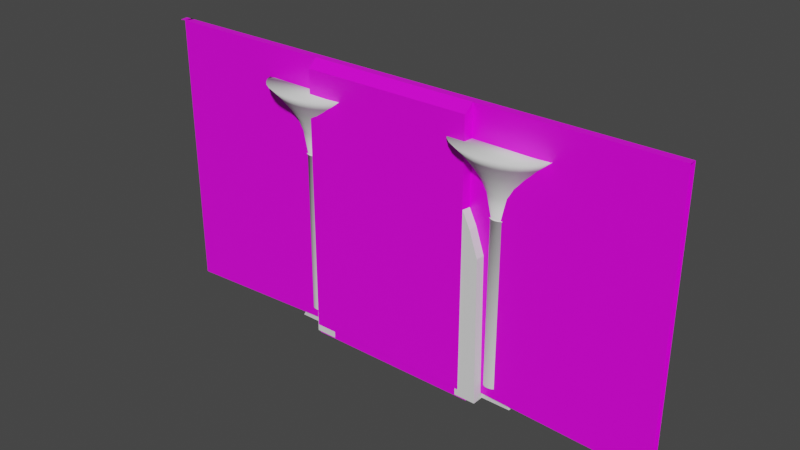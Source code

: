 # Source: wallPillar.blend  (saved by Blender 2.90.8; exported with 4.5.12 LTS)
import bpy
from mathutils import Matrix  # noqa: F401  (used for matrix-valued properties, if any)

bpy.ops.wm.read_factory_settings(use_empty=True)
scene = bpy.context.scene
scene.name = 'Scene'

# ---- collections
col_collection = bpy.data.collections.new('Collection'); scene.collection.children.link(col_collection)

# ---- images (referenced by path relative to the original .blend; pixels are not part of the script)
import os
ASSET_DIR = os.environ.get("B2B_ASSET_DIR", "")  # directory of the original .blend (textures are referenced by path, not embedded)
HERE = os.path.dirname(os.path.abspath(__file__))  # packed textures are extracted next to this script under _unpacked/

def load_image(name, relpath, width, height, colorspace="sRGB"):
    """Load a texture the original file referenced (path relative to the .blend, or extracted next to this script)."""
    p = next((c for c in (os.path.join(HERE, relpath), os.path.join(ASSET_DIR, relpath)) if relpath and os.path.exists(c)), "")
    if p:
        img = bpy.data.images.load(p, check_existing=True)
        img.name = name
    else:  # same state as the original file: an image datablock whose file is absent (Cycles renders it pink)
        img = bpy.data.images.new(name, width, height)
        img.source = "FILE"
        img.filepath = "//" + (relpath or name)
    img.colorspace_settings.name = colorspace
    return img
img_basecolor_001 = load_image('baseColor.001', '', 2048, 2048, 'sRGB')
img_425_jpg_001 = load_image('425.jpg.001', '425.jpg', 1024, 1024, 'sRGB')
img_medieval_blocks_03_diff_2k_jpg_001 = load_image('medieval_blocks_03_diff_2k.jpg.001', 'medieval_blocks_03_diff_2k.jpg', 1024, 1024, 'sRGB')

# ---- materials (node trees are filled in below, after node groups)
mat_material_002 = bpy.data.materials.new('Material.002')
mat_material_002.alpha_threshold = 0.0
mat_material_002.use_transparent_shadow = False
mat_material_002.line_color = (0.0, 0.0, 0.0, 1.0)

# ---- material node trees
mat_material_002.use_nodes = True; mat_material_002.node_tree.nodes.clear()
_N = mat_material_002.node_tree.nodes; _L = mat_material_002.node_tree.links
n0 = _N.new('ShaderNodeOutputMaterial'); n0.name = 'Material Output'; n0.location = (300, 300)
n1 = _N.new('ShaderNodeTexImage'); n1.name = 'Image Texture'; n1.location = (-364, 139)
n1.image = img_basecolor_001
n2 = _N.new('ShaderNodeTexImage'); n2.name = 'Image Texture.001'; n2.location = (-632, 249)
n2.image = img_425_jpg_001
n3 = _N.new('ShaderNodeBsdfPrincipled'); n3.name = 'Principled BSDF'; n3.location = (10, 300)
n3.distribution = 'GGX'
n3.subsurface_method = 'BURLEY'
n3.inputs[2].default_value = 0.4
n3.inputs[3].default_value = 1.45
n3.inputs[27].default_value = (0.0, 0.0, 0.0, 1.0)
n3.inputs[28].default_value = 1.0
n4 = _N.new('ShaderNodeTexImage'); n4.name = 'Image Texture.002'; n4.location = (-557, -165)
n4.image = img_medieval_blocks_03_diff_2k_jpg_001
_L.new(n3.outputs[0], n0.inputs[0])
_L.new(n4.outputs[0], n3.inputs[0])
n0.is_active_output = True

# ---- world
world_world = bpy.data.worlds.new('World'); scene.world = world_world
world_world.use_nodes = True; world_world.node_tree.nodes.clear()
_N = world_world.node_tree.nodes; _L = world_world.node_tree.links
n0 = _N.new('ShaderNodeOutputWorld'); n0.name = 'World Output'; n0.location = (300, 300)
n1 = _N.new('ShaderNodeBackground'); n1.name = 'Background'; n1.location = (10, 300)
n1.inputs[0].default_value = (0.05088, 0.05088, 0.05088, 1.0)
_L.new(n1.outputs[0], n0.inputs[0])
n0.is_active_output = True
world_world.color = (0.05088, 0.05088, 0.05088)
world_world.use_sun_shadow = False
world_world.sun_shadow_jitter_overblur = 0.0

# ---- meshes
me_circle_001 = bpy.data.meshes.new('Circle.001')
me_circle_001.from_pydata([(0.0, 1.0, 0.0), (-0.1951, 0.9808, 0.0), (-0.3827, 0.9239, 0.0), (-0.5556, 0.8315, 0.0), (-0.7071, 0.7071, 0.0), (-0.8315, 0.5556, 0.0), (-0.9239, 0.3827, 0.0), (-0.9808, 0.1951, 0.0), (-1.0, 7.55e-08, 0.0), (-0.9808, -0.1951, 0.0), (-0.9239, -0.3827, 0.0), (-0.8315, -0.5556, 0.0), (-0.7071, -0.7071, 0.0), (-0.5556, -0.8315, 0.0), (-0.3827, -0.9239, 0.0), (-0.1951, -0.9808, 0.0), (3.258e-07, -1.0, 0.0), (0.1951, -0.9808, 0.0), (0.3827, -0.9239, 0.0), (0.5556, -0.8315, 0.0), (0.7071, -0.7071, 0.0), (0.8315, -0.5556, 0.0), (0.9239, -0.3827, 0.0), (0.9808, -0.1951, 0.0), (1.0, 9.656e-07, 0.0), (0.9808, 0.1951, 0.0), (0.9239, 0.3827, 0.0), (0.8315, 0.5556, 0.0), (0.7071, 0.7071, 0.0), (0.5556, 0.8315, 0.0), (0.3827, 0.9239, 0.0), (0.1951, 0.9808, 0.0), (0.0, 1.0, 16.9), (-0.1951, 0.9808, 16.9), (-0.3827, 0.9239, 16.9), (-0.5556, 0.8315, 16.9), (-0.7071, 0.7071, 16.9), (-0.8315, 0.5556, 16.9), (-0.9239, 0.3827, 16.9), (-0.9808, 0.1951, 16.9), (-1.0, 7.55e-08, 16.9), (-0.9808, -0.1951, 16.9), (-0.9239, -0.3827, 16.9), (-0.8315, -0.5556, 16.9), (-0.7071, -0.7071, 16.9), (-0.5556, -0.8315, 16.9), (-0.3827, -0.9239, 16.9), (-0.1951, -0.9808, 16.9), (3.258e-07, -1.0, 16.9), (0.1951, -0.9808, 16.9), (0.3827, -0.9239, 16.9), (0.5556, -0.8315, 16.9), (0.7071, -0.7071, 16.9), (0.8315, -0.5556, 16.9), (0.9239, -0.3827, 16.9), (0.9808, -0.1951, 16.9), (1.0, 9.656e-07, 16.9), (0.9808, 0.1951, 16.9), (0.9239, 0.3827, 16.9), (0.8315, 0.5556, 16.9), (0.7071, 0.7071, 16.9), (0.5556, 0.8315, 16.9), (0.3827, 0.9239, 16.9), (0.1951, 0.9808, 16.9), (-5.99e-08, 1.056, 16.92), (-0.206, 1.036, 16.92), (-0.4041, 0.9757, 16.92), (-0.5867, 0.8781, 16.92), (-0.7468, 0.7468, 16.92), (-0.8781, 0.5867, 16.92), (-0.9757, 0.4041, 16.92), (-1.036, 0.206, 16.92), (-1.056, 7.973e-08, 16.92), (-1.036, -0.206, 16.92), (-0.9757, -0.4041, 16.92), (-0.8781, -0.5867, 16.92), (-0.7468, -0.7468, 16.92), (-0.5867, -0.8781, 16.92), (-0.4041, -0.9757, 16.92), (-0.206, -1.036, 16.92), (2.842e-07, -1.056, 16.92), (0.206, -1.036, 16.92), (0.4041, -0.9757, 16.92), (0.5867, -0.8781, 16.92), (0.7468, -0.7468, 16.92), (0.8781, -0.5867, 16.92), (0.9757, -0.4041, 16.92), (1.036, -0.206, 16.92), (1.056, 1.02e-06, 16.92), (1.036, 0.206, 16.92), (0.9757, 0.4041, 16.92), (0.8781, 0.5867, 16.92), (0.7468, 0.7468, 16.92), (0.5867, 0.8781, 16.92), (0.4041, 0.9757, 16.92), (0.206, 1.036, 16.92), (-3.955e-08, 1.056, 16.98), (-0.206, 1.036, 16.98), (-0.4041, 0.9757, 16.98), (-0.5867, 0.8781, 16.98), (-0.7468, 0.7468, 16.98), (-0.8781, 0.5867, 16.98), (-0.9757, 0.4041, 16.98), (-1.036, 0.206, 16.98), (-1.056, 7.973e-08, 16.98), (-1.036, -0.206, 16.98), (-0.9757, -0.4041, 16.98), (-0.8781, -0.5867, 16.98), (-0.7468, -0.7468, 16.98), (-0.5867, -0.8781, 16.98), (-0.4041, -0.9757, 16.98), (-0.206, -1.036, 16.98), (3.046e-07, -1.056, 16.98), (0.206, -1.036, 16.98), (0.4041, -0.9757, 16.98), (0.5867, -0.8781, 16.98), (0.7468, -0.7468, 16.98), (0.8781, -0.5867, 16.98), (0.9757, -0.4041, 16.98), (1.036, -0.206, 16.98), (1.056, 1.02e-06, 16.98), (1.036, 0.206, 16.98), (0.9757, 0.4041, 16.98), (0.8781, 0.5867, 16.98), (0.7468, 0.7468, 16.98), (0.5867, 0.8781, 16.98), (0.4041, 0.9757, 16.98), (0.206, 1.036, 16.98), (-0.2323, 0.8801, 16.94), (-0.001625, 0.97, 17.15), (-0.3453, 0.9016, 17.15), (-0.6054, 0.7137, 16.94), (-0.6366, 0.707, 17.15), (-0.8845, 0.4167, 16.94), (-0.8313, 0.4156, 17.15), (-1.026, 0.03611, 16.94), (-0.8996, 0.07196, 17.15), (-0.927, -0.1844, 16.98), (-0.8732, -0.3617, 16.98), (-0.7858, -0.5251, 16.98), (-0.6683, -0.6683, 16.98), (-0.5251, -0.7858, 16.98), (-0.3617, -0.8732, 16.98), (-0.1844, -0.927, 16.98), (3.728e-07, -0.9451, 16.98), (0.1844, -0.9269, 16.98), (0.3617, -0.8732, 16.98), (0.5251, -0.7858, 16.98), (0.6683, -0.6683, 16.98), (0.7858, -0.5251, 16.98), (0.8732, -0.3617, 16.98), (0.927, -0.1844, 16.98), (0.8964, 0.07196, 17.15), (1.02, 0.1004, 16.94), (0.828, 0.4156, 17.15), (0.8518, 0.4681, 16.94), (0.6334, 0.707, 17.15), (0.5561, 0.7455, 16.94), (0.342, 0.9016, 17.15), (0.1759, 0.8906, 16.94), (-1.134, 3.9, 23.87), (-0.001626, 3.68, 23.44), (-1.901, 3.405, 23.44), (-3.173, 3.274, 23.87), (-3.512, 2.623, 23.44), (-4.728, 2.128, 23.87), (-4.588, 1.453, 23.44), (-5.56, 0.6371, 23.87), (-4.966, 0.07196, 23.44), (-5.124, -0.7407, 23.61), (-4.827, -1.453, 23.61), (-4.344, -2.109, 23.61), (-3.694, -2.685, 23.61), (-2.902, -3.157, 23.61), (-1.999, -3.508, 23.61), (-1.019, -3.724, 23.61), (7.988e-07, -3.797, 23.61), (1.019, -3.724, 23.61), (1.999, -3.508, 23.61), (2.902, -3.157, 23.61), (3.694, -2.685, 23.61), (4.344, -2.109, 23.61), (4.827, -1.453, 23.61), (5.124, -0.7407, 23.61), (4.962, 0.07196, 23.44), (5.552, 0.7012, 23.87), (4.585, 1.453, 23.44), (4.693, 2.178, 23.87), (3.508, 2.623, 23.44), (3.122, 3.305, 23.87), (1.898, 3.405, 23.44), (1.077, 3.909, 23.87), (0.1532, 0.9849, 0.0), (0.1532, 0.9849, 16.9), (0.1618, 1.04, 16.92), (0.1618, 1.04, 16.98), (0.1984, 0.8897, 16.94), (0.9062, 3.921, 23.87), (0.52, 0.8505, 0.0), (0.52, 0.8505, 16.9), (0.5491, 0.8982, 16.92), (0.5491, 0.8982, 16.98), (0.5802, 0.7388, 16.94), (2.983, 3.358, 23.87), (0.8023, 0.5911, 0.0), (0.8023, 0.5911, 16.9), (0.8473, 0.6243, 16.92), (0.8473, 0.6243, 16.98), (0.8687, 0.458, 16.94), (4.577, 2.279, 23.87), (0.958, 0.2701, 0.0), (0.958, 0.2701, 16.9), (1.012, 0.2852, 16.92), (1.012, 0.2852, 16.98), (1.019, 0.116, 16.94), (5.448, 0.948, 23.87), (-0.2439, 0.966, 0.0), (-0.2439, 0.966, 16.9), (-0.2576, 1.02, 16.92), (-0.2576, 1.02, 16.98), (-0.2189, 0.8804, 16.94), (-1.345, 3.854, 23.87), (-0.6019, 0.7935, 0.0), (-0.6019, 0.7935, 16.9), (-0.6356, 0.838, 16.92), (-0.6356, 0.838, 16.98), (-0.5985, 0.7109, 16.94), (-3.379, 3.153, 23.87), (-0.8647, 0.4934, 0.0), (-0.8647, 0.4934, 16.9), (-0.9132, 0.5211, 16.92), (-0.9132, 0.5211, 16.98), (-0.8829, 0.4076, 16.94), (-4.878, 1.927, 23.87), (-0.9875, 0.1268, 0.0), (-0.9875, 0.1268, 16.9), (-1.043, 0.1339, 16.92), (-1.043, 0.1339, 16.98), (-1.025, 0.03099, 16.94), (-5.59, 0.4216, 23.87), (-0.2206, 0.9394, 17.15), (-0.1768, 0.9527, 17.15), (-0.5421, 0.7845, 17.15), (-0.5005, 0.8186, 17.15), (-0.7781, 0.5151, 17.15), (-0.7483, 0.5709, 17.15), (-0.8884, 0.1858, 17.15), (-0.8824, 0.2472, 17.15), (0.8587, 0.3145, 17.15), (0.8791, 0.2472, 17.15), (0.7189, 0.6028, 17.15), (0.7451, 0.5709, 17.15), (0.4653, 0.8357, 17.15), (0.4973, 0.8186, 17.15), (0.136, 0.9564, 17.15), (0.1736, 0.9527, 17.15), (-1.212, 3.557, 23.44), (-0.9701, 3.61, 23.44), (-2.989, 2.934, 23.44), (-2.759, 3.072, 23.44), (-4.294, 1.852, 23.44), (-4.129, 2.076, 23.44), (-4.904, 0.5294, 23.44), (-4.87, 0.7758, 23.44), (4.754, 1.046, 23.44), (4.867, 0.7758, 23.44), (3.981, 2.204, 23.44), (4.126, 2.076, 23.44), (2.58, 3.14, 23.44), (2.756, 3.072, 23.44), (0.7591, 3.625, 23.44), (0.9668, 3.61, 23.44), (2.744, 0.6356, 21.33), (2.584, 1.03, 21.33), (-2.097, -1.398, 21.37), (-1.649, -1.673, 21.37), (2.325, 1.394, 21.33), (-1.138, -1.878, 21.37), (-0.009077, 2.33, 21.33), (-0.5567, 2.289, 21.33), (1.976, 1.713, 21.33), (-0.5841, -2.004, 21.37), (-1.083, 2.17, 21.33), (1.55, 1.975, 21.33), (-0.007805, -2.047, 21.37), (-1.569, 1.975, 21.33), (1.065, 2.17, 21.33), (0.5685, -2.004, 21.37), (-1.994, 1.713, 21.33), (0.5385, 2.289, 21.33), (1.123, -1.878, 21.37), (-2.343, 1.394, 21.33), (1.633, -1.673, 21.37), (-2.602, 1.03, 21.33), (2.081, -1.398, 21.37), (-2.762, 0.6356, 21.33), (2.449, -1.062, 21.37), (-2.816, 0.225, 21.33), (2.722, -0.679, 21.37), (-2.905, -0.2635, 21.37), (2.89, -0.2635, 21.37), (-2.737, -0.679, 21.37), (2.798, 0.225, 21.33), (-2.464, -1.062, 21.37), (0.4211, 2.298, 21.33), (1.45, 2.015, 21.33), (2.243, 1.469, 21.33), (2.68, 0.7934, 21.33), (-0.6937, 2.258, 21.33), (-1.699, 1.895, 21.33), (-2.436, 1.264, 21.33), (-2.781, 0.4919, 21.33), (3.136, 0.5582, 21.5), (2.647, 1.42, 21.5), (-0.656, 2.42, 21.5), (1.755, 2.076, 21.5), (-1.81, 2.052, 21.5), (0.5962, 2.428, 21.5), (-2.689, 1.38, 21.5), (-3.157, 0.508, 21.5), (0.5137, 2.434, 21.5), (1.69, 2.102, 21.5), (2.591, 1.469, 21.5), (3.082, 0.6901, 21.5), (-0.7621, 2.396, 21.5), (-1.915, 1.989, 21.5), (-2.766, 1.274, 21.5), (-3.172, 0.3951, 21.5), (1.385, 0.6813, 19.23), (-0.8889, -0.8948, 19.19), (1.245, 0.8911, 19.23), (-0.6145, -1.013, 19.19), (-0.3026, 1.407, 19.23), (1.058, 1.075, 19.23), (-0.3169, -1.086, 19.19), (-0.5854, 1.338, 19.23), (0.8292, 1.226, 19.23), (-0.007295, -1.11, 19.19), (-0.8461, 1.226, 19.23), (0.5686, 1.338, 19.23), (0.3023, -1.086, 19.19), (-1.075, 1.075, 19.23), (0.2857, 1.407, 19.23), (0.6, -1.013, 19.19), (-1.262, 0.8911, 19.23), (0.8743, -0.8948, 19.19), (-1.401, 0.6813, 19.23), (1.115, -0.736, 19.19), (-1.487, 0.4537, 19.23), (1.312, -0.5425, 19.19), (-1.516, 0.217, 19.23), (1.459, -0.3218, 19.19), (-1.564, -0.08221, 19.19), (1.549, -0.0822, 19.19), (-1.473, -0.3218, 19.19), (1.499, 0.217, 19.23), (-1.327, -0.5425, 19.19), (1.419, 0.8641, 19.22), (-0.3646, 1.435, 19.22), (0.9368, 1.241, 19.22), (-0.986, 1.22, 19.22), (0.3107, 1.442, 19.22), (-1.457, 0.8285, 19.22), (-1.706, 0.3225, 19.22), (1.47, 0.4537, 19.23), (-1.129, -0.736, 19.19), (-0.008427, 1.43, 19.23), (0.2226, 1.412, 19.23), (0.7756, 1.249, 19.23), (1.201, 0.9342, 19.23), (1.436, 0.5447, 19.23), (-0.3762, 1.389, 19.23), (-0.9159, 1.18, 19.23), (-1.312, 0.8157, 19.23), (-1.497, 0.3709, 19.23), (1.687, 0.3672, 19.22), (0.2845, 1.444, 19.22), (0.9182, 1.25, 19.22), (1.402, 0.881, 19.22), (1.664, 0.4282, 19.22), (-0.4042, 1.425, 19.22), (-1.027, 1.192, 19.22), (-1.489, 0.7804, 19.22), (-1.712, 0.2733, 19.22), (1.973, 0.5507, 20.28), (-1.514, -0.9582, 20.28), (-0.01001, 1.801, 20.28), (0.2999, 1.778, 20.28), (1.042, 1.569, 20.28), (1.613, 1.166, 20.28), (1.927, 0.6672, 20.28), (-0.5032, 1.748, 20.28), (-1.227, 1.48, 20.28), (-1.759, 1.014, 20.28), (-2.007, 0.4446, 20.28), (2.258, 0.4746, 20.36), (0.3721, 1.857, 20.36), (1.22, 1.611, 20.36), (1.87, 1.142, 20.36), (2.222, 0.5652, 20.36), (-0.5486, 1.831, 20.36), (-1.381, 1.531, 20.36), (-1.996, 1.003, 20.36), (-2.291, 0.3543, 20.36), (1.858, 0.8421, 20.28), (-1.191, -1.162, 20.28), (1.672, 1.111, 20.28), (-0.8234, -1.313, 20.28), (-0.4045, 1.771, 20.28), (1.42, 1.346, 20.28), (-0.4241, -1.406, 20.28), (-0.7839, 1.683, 20.28), (1.114, 1.539, 20.28), (-0.00889, -1.437, 20.28), (-1.134, 1.539, 20.28), (0.7639, 1.683, 20.28), (0.4063, -1.406, 20.28), (-1.44, 1.346, 20.28), (0.3845, 1.771, 20.28), (0.8056, -1.313, 20.28), (-1.692, 1.111, 20.28), (1.174, -1.162, 20.28), (-1.878, 0.8421, 20.28), (1.496, -0.9582, 20.28), (-1.993, 0.5507, 20.28), (1.761, -0.7104, 20.28), (-2.032, 0.2475, 20.28), (1.957, -0.4277, 20.28), (-2.096, -0.121, 20.28), (2.079, -0.121, 20.28), (-1.975, -0.4277, 20.28), (2.012, 0.2475, 20.28), (-1.779, -0.7104, 20.28), (1.904, 1.111, 20.36), (-0.48, 1.846, 20.36), (1.26, 1.595, 20.36), (-1.312, 1.574, 20.36), (0.4234, 1.854, 20.36), (-1.945, 1.076, 20.36), (-2.281, 0.4305, 20.36), (3.723, 0.7115, 22.4), (-2.834, -1.979, 22.5), (-0.00623, 2.963, 22.4), (0.5765, 2.921, 22.4), (1.971, 2.545, 22.4), (3.044, 1.819, 22.4), (3.637, 0.9213, 22.4), (-0.9336, 2.868, 22.4), (-2.295, 2.385, 22.4), (-3.294, 1.546, 22.4), (-3.761, 0.5205, 22.4), (4.25, 0.6359, 22.69), (0.6941, 3.131, 22.69), (2.286, 2.693, 22.69), (3.507, 1.854, 22.69), (4.173, 0.8209, 22.69), (-1.032, 3.08, 22.69), (-2.591, 2.537, 22.69), (-3.741, 1.587, 22.69), (-4.288, 0.4191, 22.69), (3.507, 1.236, 22.4), (-2.228, -2.345, 22.5), (3.155, 1.72, 22.4), (-1.536, -2.618, 22.5), (-0.748, 2.909, 22.4), (2.682, 2.144, 22.4), (-0.7855, -2.785, 22.5), (-1.461, 2.75, 22.4), (2.106, 2.492, 22.4), (-0.0048, -2.842, 22.5), (-2.119, 2.492, 22.4), (1.449, 2.75, 22.4), (0.7759, -2.785, 22.5), (-2.695, 2.144, 22.4), (0.7356, 2.909, 22.4), (1.527, -2.618, 22.5), (-3.168, 1.72, 22.4), (2.218, -2.345, 22.5), (-3.519, 1.236, 22.4), (2.825, -1.979, 22.5), (-3.736, 0.7115, 22.4), (3.323, -1.533, 22.5), (-3.809, 0.1658, 22.4), (3.692, -1.024, 22.5), (-3.93, -0.4719, 22.5), (3.92, -0.4719, 22.5), (-3.702, -1.024, 22.5), (3.796, 0.1658, 22.4), (-3.332, -1.533, 22.5), (3.59, 1.781, 22.69), (-0.8769, 3.114, 22.69), (2.386, 2.654, 22.69), (-2.44, 2.627, 22.69), (0.8175, 3.123, 22.69), (-3.631, 1.737, 22.69), (-4.267, 0.5795, 22.69)], [], [(9, 41, 40, 8), (23, 55, 54, 22), (10, 42, 41, 9), (24, 56, 55, 23), (11, 43, 42, 10), (25, 57, 56, 24), (12, 44, 43, 11), (210, 211, 57, 25), (13, 45, 44, 12), (27, 59, 58, 26), (14, 46, 45, 13), (1, 33, 32, 0), (204, 205, 59, 27), (15, 47, 46, 14), (216, 217, 33, 1), (29, 61, 60, 28), (16, 48, 47, 15), (3, 35, 34, 2), (198, 199, 61, 29), (17, 49, 48, 16), (222, 223, 35, 3), (31, 63, 62, 30), (18, 50, 49, 17), (5, 37, 36, 4), (192, 193, 63, 31), (19, 51, 50, 18), (228, 229, 37, 5), (20, 52, 51, 19), (7, 39, 38, 6), (21, 53, 52, 20), (234, 235, 39, 7), (22, 54, 53, 21), (49, 81, 80, 48), (84, 116, 115, 83), (223, 224, 67, 35), (63, 95, 94, 62), (50, 82, 81, 49), (37, 69, 68, 36), (193, 194, 95, 63), (51, 83, 82, 50), (229, 230, 69, 37), (52, 84, 83, 51), (39, 71, 70, 38), (53, 85, 84, 52), (235, 236, 71, 39), (54, 86, 85, 53), (41, 73, 72, 40), (55, 87, 86, 54), (42, 74, 73, 41), (56, 88, 87, 55), (43, 75, 74, 42), (57, 89, 88, 56), (44, 76, 75, 43), (211, 212, 89, 57), (45, 77, 76, 44), (59, 91, 90, 58), (46, 78, 77, 45), (33, 65, 64, 32), (205, 206, 91, 59), (47, 79, 78, 46), (217, 218, 65, 33), (61, 93, 92, 60), (48, 80, 79, 47), (35, 67, 66, 34), (199, 200, 93, 61), (119, 151, 150, 118), (71, 103, 102, 70), (85, 117, 116, 84), (236, 237, 103, 71), (86, 118, 117, 85), (73, 105, 104, 72), (87, 119, 118, 86), (74, 106, 105, 73), (88, 120, 119, 87), (75, 107, 106, 74), (89, 121, 120, 88), (76, 108, 107, 75), (212, 213, 121, 89), (77, 109, 108, 76), (91, 123, 122, 90), (78, 110, 109, 77), (65, 97, 96, 64), (206, 207, 123, 91), (79, 111, 110, 78), (218, 219, 97, 65), (93, 125, 124, 92), (80, 112, 111, 79), (67, 99, 98, 66), (200, 201, 125, 93), (81, 113, 112, 80), (224, 225, 99, 67), (95, 127, 126, 94), (82, 114, 113, 81), (69, 101, 100, 68), (194, 195, 127, 95), (83, 115, 114, 82), (230, 231, 101, 69), (455, 215, 185, 451), (106, 138, 137, 105), (120, 152, 151, 119), (107, 139, 138, 106), (121, 249, 152, 120), (108, 140, 139, 107), (213, 248, 249, 121), (109, 141, 140, 108), (123, 251, 154, 122), (110, 142, 141, 109), (97, 241, 129, 96), (207, 250, 251, 123), (111, 143, 142, 110), (219, 240, 241, 97), (125, 253, 156, 124), (112, 144, 143, 111), (99, 243, 130, 98), (201, 252, 253, 125), (113, 145, 144, 112), (225, 242, 243, 99), (127, 255, 158, 126), (114, 146, 145, 113), (101, 245, 132, 100), (195, 254, 255, 127), (115, 147, 146, 114), (231, 244, 245, 101), (116, 148, 147, 115), (103, 247, 134, 102), (117, 149, 148, 116), (237, 246, 247, 103), (118, 150, 149, 117), (105, 137, 136, 104), (257, 256, 162, 259, 258, 164, 261, 260, 166, 263, 262, 168, 169, 170, 171, 172, 173, 174, 175, 176, 177, 178, 179, 180, 181, 182, 183, 184, 265, 264, 186, 267, 266, 188, 269, 268, 190, 271, 270, 161), (461, 173, 172, 441), (462, 267, 186, 460), (463, 174, 173, 461), (464, 257, 161, 442), (454, 209, 187, 489), (466, 175, 174, 463), (456, 221, 160, 490), (468, 269, 188, 465), (469, 176, 175, 466), (470, 259, 162, 467), (453, 203, 189, 491), (472, 177, 176, 469), (457, 227, 163, 492), (474, 271, 190, 471), (475, 178, 177, 472), (476, 261, 164, 473), (452, 197, 191, 493), (477, 179, 178, 475), (458, 233, 165, 494), (479, 180, 179, 477), (480, 263, 166, 478), (481, 181, 180, 479), (459, 239, 167, 495), (483, 182, 181, 481), (484, 169, 168, 482), (485, 183, 182, 483), (486, 170, 169, 484), (487, 184, 183, 485), (488, 171, 170, 486), (440, 265, 184, 487), (441, 172, 171, 488), (442, 161, 270, 443), (96, 129, 254, 195), (64, 96, 195, 194), (32, 64, 194, 193), (0, 32, 193, 192), (471, 190, 268, 444), (126, 158, 252, 201), (94, 126, 201, 200), (62, 94, 200, 199), (30, 62, 199, 198), (465, 188, 266, 445), (124, 156, 250, 207), (92, 124, 207, 206), (60, 92, 206, 205), (28, 60, 205, 204), (122, 154, 248, 213), (460, 186, 264, 446), (90, 122, 213, 212), (58, 90, 212, 211), (26, 58, 211, 210), (467, 162, 256, 447), (98, 130, 240, 219), (66, 98, 219, 218), (34, 66, 218, 217), (2, 34, 217, 216), (473, 164, 258, 448), (100, 132, 242, 225), (68, 100, 225, 224), (36, 68, 224, 223), (4, 36, 223, 222), (478, 166, 260, 449), (102, 134, 244, 231), (70, 102, 231, 230), (38, 70, 230, 229), (6, 38, 229, 228), (482, 168, 262, 450), (104, 136, 246, 237), (72, 104, 237, 236), (40, 72, 236, 235), (8, 40, 235, 234), (128, 241, 240, 220), (131, 243, 242, 226), (133, 245, 244, 232), (135, 247, 246, 238), (153, 249, 248, 214), (155, 251, 250, 208), (157, 253, 252, 202), (159, 255, 254, 196), (221, 256, 257, 160), (227, 258, 259, 163), (233, 260, 261, 165), (239, 262, 263, 167), (215, 264, 265, 185), (209, 266, 267, 187), (203, 268, 269, 189), (197, 270, 271, 191), (375, 364, 249, 153), (357, 330, 251, 155), (358, 332, 241, 128), (359, 336, 253, 157), (360, 338, 243, 131), (361, 342, 255, 159), (362, 344, 245, 133), (363, 348, 247, 135), (452, 443, 270, 197), (453, 444, 268, 203), (454, 445, 266, 209), (455, 446, 264, 215), (456, 447, 256, 221), (457, 448, 258, 227), (458, 449, 260, 233), (459, 450, 262, 239), (403, 394, 311, 327), (402, 393, 310, 326), (401, 392, 309, 325), (400, 391, 308, 324), (399, 390, 307, 323), (398, 389, 306, 322), (397, 388, 305, 321), (396, 387, 304, 320), (495, 480, 295, 319), (494, 476, 291, 318), (493, 474, 289, 317), (492, 470, 285, 316), (491, 468, 283, 315), (490, 464, 279, 314), (489, 462, 276, 313), (451, 440, 272, 312), (426, 297, 311, 394), (422, 293, 310, 393), (417, 288, 309, 392), (411, 282, 308, 391), (404, 273, 307, 390), (409, 280, 306, 389), (415, 286, 305, 388), (386, 278, 304, 387), (385, 274, 303, 432), (384, 272, 302, 431), (432, 303, 301, 430), (431, 302, 300, 429), (430, 301, 299, 428), (429, 300, 298, 427), (428, 299, 297, 426), (427, 298, 296, 425), (403, 327, 319, 439), (425, 296, 294, 423), (424, 295, 293, 422), (423, 294, 292, 421), (402, 326, 318, 438), (421, 292, 290, 419), (396, 320, 317, 437), (420, 291, 288, 417), (419, 290, 287, 416), (418, 289, 286, 415), (401, 325, 316, 436), (416, 287, 284, 413), (397, 321, 315, 435), (414, 285, 282, 411), (413, 284, 281, 410), (412, 283, 280, 409), (400, 324, 314, 434), (410, 281, 277, 407), (398, 322, 313, 433), (408, 279, 278, 386), (407, 277, 275, 405), (406, 276, 273, 404), (405, 275, 274, 385), (399, 323, 312, 395), (214, 379, 375, 153), (141, 329, 365, 140), (251, 330, 328, 154), (142, 331, 329, 141), (241, 332, 366, 129), (208, 378, 357, 155), (143, 334, 331, 142), (220, 380, 358, 128), (253, 336, 333, 156), (144, 337, 334, 143), (243, 338, 335, 130), (202, 377, 359, 157), (145, 340, 337, 144), (226, 381, 360, 131), (255, 342, 339, 158), (146, 343, 340, 145), (245, 344, 341, 132), (196, 376, 361, 159), (147, 345, 343, 146), (232, 382, 362, 133), (148, 347, 345, 147), (247, 348, 346, 134), (149, 349, 347, 148), (238, 383, 363, 135), (150, 351, 349, 149), (137, 352, 350, 136), (151, 353, 351, 150), (138, 354, 352, 137), (152, 355, 353, 151), (139, 356, 354, 138), (249, 364, 355, 152), (140, 365, 356, 139), (129, 366, 367, 254), (158, 339, 368, 252), (156, 333, 369, 250), (154, 328, 370, 248), (130, 335, 371, 240), (132, 341, 372, 242), (134, 346, 373, 244), (136, 350, 374, 246), (196, 254, 367, 376), (202, 252, 368, 377), (208, 250, 369, 378), (214, 248, 370, 379), (220, 240, 371, 380), (226, 242, 372, 381), (232, 244, 373, 382), (238, 246, 374, 383), (439, 424, 348, 363), (438, 420, 344, 362), (437, 418, 342, 361), (436, 414, 338, 360), (435, 412, 336, 359), (434, 408, 332, 358), (433, 406, 330, 357), (395, 384, 364, 375), (312, 272, 384, 395), (313, 276, 406, 433), (314, 279, 408, 434), (315, 283, 412, 435), (316, 285, 414, 436), (317, 289, 418, 437), (318, 291, 420, 438), (319, 295, 424, 439), (379, 399, 395, 375), (329, 405, 385, 365), (330, 406, 404, 328), (331, 407, 405, 329), (332, 408, 386, 366), (378, 398, 433, 357), (334, 410, 407, 331), (380, 400, 434, 358), (336, 412, 409, 333), (337, 413, 410, 334), (338, 414, 411, 335), (377, 397, 435, 359), (340, 416, 413, 337), (381, 401, 436, 360), (342, 418, 415, 339), (343, 419, 416, 340), (344, 420, 417, 341), (376, 396, 437, 361), (345, 421, 419, 343), (382, 402, 438, 362), (347, 423, 421, 345), (348, 424, 422, 346), (349, 425, 423, 347), (383, 403, 439, 363), (351, 427, 425, 349), (352, 428, 426, 350), (353, 429, 427, 351), (354, 430, 428, 352), (355, 431, 429, 353), (356, 432, 430, 354), (364, 384, 431, 355), (365, 385, 432, 356), (366, 386, 387, 367), (339, 415, 388, 368), (333, 409, 389, 369), (328, 404, 390, 370), (335, 411, 391, 371), (341, 417, 392, 372), (346, 422, 393, 373), (350, 426, 394, 374), (376, 367, 387, 396), (377, 368, 388, 397), (378, 369, 389, 398), (379, 370, 390, 399), (380, 371, 391, 400), (381, 372, 392, 401), (382, 373, 393, 402), (383, 374, 394, 403), (185, 265, 440, 451), (187, 267, 462, 489), (160, 257, 464, 490), (189, 269, 468, 491), (163, 259, 470, 492), (191, 271, 474, 493), (165, 261, 476, 494), (167, 263, 480, 495), (327, 311, 450, 459), (326, 310, 449, 458), (325, 309, 448, 457), (324, 308, 447, 456), (323, 307, 446, 455), (322, 306, 445, 454), (321, 305, 444, 453), (320, 304, 443, 452), (297, 482, 450, 311), (293, 478, 449, 310), (288, 473, 448, 309), (282, 467, 447, 308), (273, 460, 446, 307), (280, 465, 445, 306), (286, 471, 444, 305), (278, 442, 443, 304), (274, 441, 488, 303), (272, 440, 487, 302), (303, 488, 486, 301), (302, 487, 485, 300), (301, 486, 484, 299), (300, 485, 483, 298), (299, 484, 482, 297), (298, 483, 481, 296), (327, 459, 495, 319), (296, 481, 479, 294), (295, 480, 478, 293), (294, 479, 477, 292), (326, 458, 494, 318), (292, 477, 475, 290), (320, 452, 493, 317), (291, 476, 473, 288), (290, 475, 472, 287), (289, 474, 471, 286), (325, 457, 492, 316), (287, 472, 469, 284), (321, 453, 491, 315), (285, 470, 467, 282), (284, 469, 466, 281), (283, 468, 465, 280), (324, 456, 490, 314), (281, 466, 463, 277), (322, 454, 489, 313), (279, 464, 442, 278), (277, 463, 461, 275), (276, 462, 460, 273), (275, 461, 441, 274), (323, 455, 451, 312)])
me_circle_001.polygons.foreach_set('use_smooth', [True] * 457)
_k = {(185, 451): 1.0, (155, 357): 1.0, (128, 358): 1.0, (157, 359): 1.0, (131, 360): 1.0, (159, 361): 1.0, (133, 362): 1.0, (135, 363): 1.0, (197, 452): 1.0, (203, 453): 1.0, (209, 454): 1.0, (215, 455): 1.0, (221, 456): 1.0, (227, 457): 1.0, (233, 458): 1.0, (239, 459): 1.0, (312, 395): 1.0, (313, 489): 1.0, (314, 490): 1.0, (315, 491): 1.0, (316, 492): 1.0, (317, 493): 1.0, (318, 494): 1.0, (319, 495): 1.0, (320, 396): 1.0, (321, 397): 1.0, (322, 398): 1.0, (323, 399): 1.0, (324, 400): 1.0, (325, 401): 1.0, (326, 402): 1.0, (327, 403): 1.0, (357, 433): 1.0, (358, 434): 1.0, (359, 435): 1.0, (360, 436): 1.0, (361, 437): 1.0, (362, 438): 1.0, (363, 439): 1.0, (153, 375): 1.0, (196, 376): 1.0, (202, 377): 1.0, (208, 378): 1.0, (214, 379): 1.0, (220, 380): 1.0, (226, 381): 1.0, (232, 382): 1.0, (238, 383): 1.0, (375, 395): 1.0, (376, 396): 1.0, (377, 397): 1.0, (378, 398): 1.0, (379, 399): 1.0, (380, 400): 1.0, (381, 401): 1.0, (382, 402): 1.0, (383, 403): 1.0, (313, 433): 1.0, (314, 434): 1.0, (315, 435): 1.0, (316, 436): 1.0, (317, 437): 1.0, (318, 438): 1.0, (319, 439): 1.0, (312, 451): 1.0, (320, 452): 1.0, (321, 453): 1.0, (322, 454): 1.0, (323, 455): 1.0, (324, 456): 1.0, (325, 457): 1.0, (326, 458): 1.0, (327, 459): 1.0, (187, 489): 1.0, (160, 490): 1.0, (189, 491): 1.0, (163, 492): 1.0, (191, 493): 1.0, (165, 494): 1.0, (167, 495): 1.0}
me_circle_001.attributes.new('crease_edge', 'FLOAT', 'EDGE').data.foreach_set('value', [_k.get((min(e.vertices), max(e.vertices)), 0.0) for e in me_circle_001.edges])
_uv = me_circle_001.uv_layers.new(name='UVMap')
_uv.uv.foreach_set('vector', [-1.291, 0.3648, 2.784, 0.509, 2.781, 0.5384, -1.294, 0.3857, -1.295, 1.092, 2.78, 0.943, 2.783, 0.9707, -1.292, 1.113, -1.288, 0.3445, 2.786, 0.477, 2.784, 0.509, -1.291, 0.3648, -1.298, 1.07, 2.777, 0.9168, 2.78, 0.943, -1.295, 1.092, -1.286, 0.3248, 2.789, 0.4416, 2.786, 0.477, -1.288, 0.3445, -1.3, 1.047, 2.774, 0.8918, 2.777, 0.9168, -1.298, 1.07, -1.284, 0.3053, 2.791, 0.402, 2.789, 0.4416, -1.286, 0.3248, -1.302, 1.038, 2.773, 0.8819, 2.774, 0.8918, -1.3, 1.047, -1.282, 0.2862, 2.793, 0.3577, 2.791, 0.402, -1.284, 0.3053, -1.306, 0.9938, 2.769, 0.8443, 2.771, 0.8677, -1.303, 1.022, -1.281, 0.2671, 2.794, 0.3087, 2.793, 0.3577, -1.282, 0.2862, -1.31, 0.6178, 2.765, 0.7095, 2.764, 0.7319, -1.311, 0.6961, -1.306, 0.9871, 2.769, 0.8388, 2.769, 0.8443, -1.306, 0.9938, -1.28, 0.2482, 2.794, 0.2565, 2.794, 0.3087, -1.281, 0.2671, -1.31, 0.6004, 2.765, 0.7037, 2.765, 0.7095, -1.31, 0.6178, -1.309, 0.9191, 2.765, 0.7988, 2.767, 0.8214, -1.308, 0.9607, -1.281, 0.2293, 2.794, 0.2041, 2.794, 0.2565, -1.28, 0.2482, -1.307, 0.5181, 2.768, 0.664, 2.766, 0.6869, -1.309, 0.5605, -1.309, 0.9096, 2.765, 0.7941, 2.765, 0.7988, -1.309, 0.9191, -1.281, 1.21, 2.793, 1.154, 2.794, 1.204, -1.281, 1.229, -1.306, 0.5065, 2.768, 0.6571, 2.768, 0.664, -1.307, 0.5181, -1.311, 0.7861, 2.764, 0.7541, 2.764, 0.7764, -1.31, 0.863, -1.282, 1.191, 2.792, 1.109, 2.793, 1.154, -1.281, 1.21, -1.302, 0.4561, 2.772, 0.6167, 2.77, 0.6407, -1.305, 0.4845, -1.311, 0.7674, 2.764, 0.7494, 2.764, 0.7541, -1.311, 0.7861, -1.284, 1.172, 2.79, 1.069, 2.792, 1.109, -1.282, 1.191, -1.301, 0.4462, 2.773, 0.6081, 2.772, 0.6167, -1.302, 0.4561, -1.286, 1.153, 2.788, 1.033, 2.79, 1.069, -1.284, 1.172, -1.297, 0.4076, 2.778, 0.5659, 2.775, 0.5919, -1.3, 0.4308, -1.289, 1.133, 2.786, 1.001, 2.788, 1.033, -1.286, 1.153, -1.296, 0.3994, 2.779, 0.5567, 2.778, 0.5659, -1.297, 0.4076, -1.292, 1.113, 2.783, 0.9707, 2.786, 1.001, -1.289, 1.133, 0.1001, 1.205, 0.1041, 1.205, 0.1048, 1.223, 0.1008, 1.223, 0.09876, 1.149, 0.1147, 1.149, 0.117, 1.167, 0.101, 1.168, 0.07495, 0.4884, 0.07754, 0.4988, 0.07685, 0.5114, 0.07429, 0.5004, 0.07061, 0.8328, 0.07297, 0.8211, 0.0735, 0.8894, 0.07111, 0.9022, 0.09892, 1.187, 0.1029, 1.186, 0.1041, 1.205, 0.1001, 1.205, 0.07896, 0.4392, 0.08179, 0.4466, 0.07913, 0.4757, 0.07645, 0.4667, 0.07063, 0.8137, 0.07299, 0.8032, 0.07297, 0.8211, 0.07061, 0.8328, 0.0972, 1.169, 0.101, 1.168, 0.1029, 1.186, 0.09892, 1.187, 0.07996, 0.4297, 0.08284, 0.4366, 0.08179, 0.4466, 0.07896, 0.4392, 0.09504, 1.151, 0.09876, 1.149, 0.101, 1.168, 0.0972, 1.169, 0.08467, 0.3931, 0.08781, 0.3981, 0.08472, 0.4212, 0.08174, 0.4151, 0.09252, 1.132, 0.0961, 1.13, 0.09876, 1.149, 0.09504, 1.151, 0.08571, 0.3853, 0.08891, 0.3901, 0.08781, 0.3981, 0.08467, 0.3931, 0.08974, 1.113, 0.09317, 1.11, 0.0961, 1.13, 0.09252, 1.132, 0.09054, 0.3524, 0.09401, 0.3559, 0.09095, 0.3765, 0.08764, 0.3723, 0.08681, 1.094, 0.09008, 1.091, 0.09317, 1.11, 0.08974, 1.113, 0.09326, 0.3332, 0.09688, 0.336, 0.09401, 0.3559, 0.09054, 0.3524, 0.08384, 1.074, 0.08694, 1.07, 0.09008, 1.091, 0.08681, 1.094, 0.09568, 0.3143, 0.09944, 0.3166, 0.09688, 0.336, 0.09326, 0.3332, 0.08094, 1.054, 0.08388, 1.049, 0.08694, 1.07, 0.08384, 1.074, 0.09773, 0.2958, 0.1016, 0.2976, 0.09944, 0.3166, 0.09568, 0.3143, 0.07986, 1.045, 0.08273, 1.04, 0.08388, 1.049, 0.08094, 1.054, 0.09931, 0.2775, 0.1033, 0.2788, 0.1016, 0.2976, 0.09773, 0.2958, 0.0758, 1.008, 0.07845, 1.0, 0.08101, 1.026, 0.07823, 1.032, 0.1004, 0.2593, 0.1044, 0.2601, 0.1033, 0.2788, 0.09931, 0.2775, 0.07135, 0.6173, 0.07375, 0.6288, 0.07305, 0.7254, 0.07069, 0.7258, 0.07532, 1.002, 0.07794, 0.9945, 0.07845, 1.0, 0.0758, 1.008, 0.1009, 0.2412, 0.1049, 0.2416, 0.1044, 0.2601, 0.1004, 0.2593, 0.07167, 0.5944, 0.07408, 0.6072, 0.07375, 0.6288, 0.07135, 0.6173, 0.07217, 0.9472, 0.07462, 0.9363, 0.07629, 0.9715, 0.07376, 0.9804, 0.1008, 1.223, 0.1048, 1.223, 0.1049, 1.242, 0.1009, 1.241, 0.07429, 0.5004, 0.07685, 0.5114, 0.07503, 0.5591, 0.07257, 0.5462, 0.07196, 0.9399, 0.07439, 0.9285, 0.07462, 0.9363, 0.07217, 0.9472, 0.106, 1.09, 0.1059, 1.097, 0.1086, 1.116, 0.1091, 1.11, 0.08781, 0.3981, 0.1037, 0.3986, 0.1006, 0.4218, 0.08472, 0.4212, 0.0961, 1.13, 0.112, 1.13, 0.1147, 1.149, 0.09876, 1.149, 0.08891, 0.3901, 0.1048, 0.3905, 0.1037, 0.3986, 0.08781, 0.3981, 0.09317, 1.11, 0.1091, 1.11, 0.112, 1.13, 0.0961, 1.13, 0.09401, 0.3559, 0.1099, 0.3562, 0.1069, 0.3769, 0.09095, 0.3765, 0.09008, 1.091, 0.106, 1.09, 0.1091, 1.11, 0.09317, 1.11, 0.09688, 0.336, 0.1128, 0.3362, 0.1099, 0.3562, 0.09401, 0.3559, 0.08694, 1.07, 0.1029, 1.07, 0.106, 1.09, 0.09008, 1.091, 0.09944, 0.3166, 0.1154, 0.3168, 0.1128, 0.3362, 0.09688, 0.336, 0.08388, 1.049, 0.0998, 1.048, 0.1029, 1.07, 0.08694, 1.07, 0.1016, 0.2976, 0.1175, 0.2977, 0.1154, 0.3168, 0.09944, 0.3166, 0.08273, 1.04, 0.09865, 1.039, 0.0998, 1.048, 0.08388, 1.049, 0.1033, 0.2788, 0.1192, 0.2789, 0.1175, 0.2977, 0.1016, 0.2976, 0.07845, 1.0, 0.09437, 0.9996, 0.09693, 1.025, 0.08101, 1.026, 0.1044, 0.2601, 0.1203, 0.2602, 0.1192, 0.2789, 0.1033, 0.2788, 0.07375, 0.6288, 0.08967, 0.63, 0.08898, 0.7256, 0.07305, 0.7254, 0.07794, 0.9945, 0.09386, 0.9937, 0.09437, 0.9996, 0.07845, 1.0, 0.1049, 0.2416, 0.1208, 0.2416, 0.1203, 0.2602, 0.1044, 0.2601, 0.07408, 0.6072, 0.09001, 0.6085, 0.08967, 0.63, 0.07375, 0.6288, 0.07462, 0.9363, 0.09054, 0.9353, 0.09221, 0.9706, 0.07629, 0.9715, 0.1048, 1.223, 0.1208, 1.223, 0.1208, 1.242, 0.1049, 1.242, 0.07685, 0.5114, 0.09277, 0.5125, 0.09095, 0.5604, 0.07503, 0.5591, 0.07439, 0.9285, 0.09031, 0.9274, 0.09054, 0.9353, 0.07462, 0.9363, 0.1041, 1.205, 0.1201, 1.205, 0.1208, 1.223, 0.1048, 1.223, 0.07754, 0.4988, 0.09347, 0.4999, 0.09277, 0.5125, 0.07685, 0.5114, 0.07297, 0.8211, 0.08889, 0.8202, 0.08942, 0.8883, 0.0735, 0.8894, 0.1029, 1.186, 0.1188, 1.186, 0.1201, 1.205, 0.1041, 1.205, 0.08179, 0.4466, 0.09771, 0.4473, 0.09505, 0.4766, 0.07913, 0.4757, 0.07299, 0.8032, 0.08891, 0.8025, 0.08889, 0.8202, 0.07297, 0.8211, 0.101, 1.168, 0.117, 1.167, 0.1188, 1.186, 0.1029, 1.186, 0.08284, 0.4366, 0.09876, 0.4373, 0.09771, 0.4473, 0.08179, 0.4466, 1.46, 0.9569, 1.741, 0.9551, 1.744, 0.9623, 1.463, 0.964, 0.1128, 0.3362, 0.112, 0.3305, 0.1094, 0.3492, 0.1099, 0.3562, 0.1029, 1.07, 0.1419, 1.073, 0.1059, 1.097, 0.106, 1.09, 0.1154, 0.3168, 0.1143, 0.3122, 0.112, 0.3305, 0.1128, 0.3362, 0.0998, 1.048, 0.1393, 1.052, 0.1419, 1.073, 0.1029, 1.07, 0.1175, 0.2977, 0.1162, 0.2941, 0.1143, 0.3122, 0.1154, 0.3168, 0.09865, 1.039, 0.1383, 1.044, 0.1393, 1.052, 0.0998, 1.048, 0.1192, 0.2789, 0.1177, 0.2762, 0.1162, 0.2941, 0.1175, 0.2977, 0.09437, 0.9996, 0.1346, 1.005, 0.1368, 1.03, 0.09693, 1.025, 0.1203, 0.2602, 0.1187, 0.2584, 0.1177, 0.2762, 0.1192, 0.2789, 0.08967, 0.63, 0.1306, 0.6217, 0.1301, 0.7261, 0.08898, 0.7256, 0.09386, 0.9937, 0.1342, 0.9996, 0.1346, 1.005, 0.09437, 0.9996, 0.1208, 0.2416, 0.1192, 0.2408, 0.1187, 0.2584, 0.1203, 0.2602, 0.09001, 0.6085, 0.1309, 0.5992, 0.1306, 0.6217, 0.08967, 0.63, 0.09054, 0.9353, 0.1314, 0.9435, 0.1328, 0.9774, 0.09221, 0.9706, 0.1208, 1.223, 0.1191, 1.223, 0.1192, 1.241, 0.1208, 1.242, 0.09277, 0.5125, 0.1333, 0.5041, 0.1317, 0.5508, 0.09095, 0.5604, 0.09031, 0.9274, 0.1312, 0.9361, 0.1314, 0.9435, 0.09054, 0.9353, 0.1201, 1.205, 0.1185, 1.205, 0.1191, 1.223, 0.1208, 1.223, 0.09347, 0.4999, 0.1339, 0.4919, 0.1333, 0.5041, 0.09277, 0.5125, 0.08889, 0.8202, 0.13, 0.8289, 0.1304, 0.8979, 0.08942, 0.8883, 0.1188, 1.186, 0.1173, 1.188, 0.1185, 1.205, 0.1201, 1.205, 0.09771, 0.4473, 0.1375, 0.4416, 0.1352, 0.4697, 0.09505, 0.4766, 0.08891, 0.8025, 0.13, 0.8103, 0.13, 0.8289, 0.08889, 0.8202, 0.117, 1.167, 0.1157, 1.17, 0.1173, 1.188, 0.1188, 1.186, 0.09876, 0.4373, 0.1384, 0.432, 0.1375, 0.4416, 0.09771, 0.4473, 0.1147, 1.149, 0.1137, 1.152, 0.1157, 1.17, 0.117, 1.167, 0.1037, 0.3986, 0.1426, 0.3947, 0.14, 0.4171, 0.1006, 0.4218, 0.112, 1.13, 0.1113, 1.134, 0.1137, 1.152, 0.1147, 1.149, 0.1048, 0.3905, 0.1435, 0.3868, 0.1426, 0.3947, 0.1037, 0.3986, 0.1091, 1.11, 0.1086, 1.116, 0.1113, 1.134, 0.112, 1.13, 0.1099, 0.3562, 0.1094, 0.3492, 0.1453, 0.3736, 0.1069, 0.3769, 1.609, 0.6802, 1.611, 0.6686, 1.614, 0.6374, 1.621, 0.5995, 1.623, 0.589, 1.629, 0.5667, 1.638, 0.5379, 1.642, 0.5284, 1.649, 0.5122, 1.659, 0.4883, 1.663, 0.4802, 1.67, 0.4653, 1.722, 0.4408, 1.733, 0.4171, 1.742, 0.3917, 1.749, 0.3639, 1.755, 0.3329, 1.758, 0.2984, 1.76, 0.2608, 1.759, 0.2213, 1.756, 0.1821, 1.751, 0.145, 1.744, 0.1112, 1.735, 0.0809, 1.725, 0.05372, 1.714, 0.0289, 1.703, 0.005658, 1.651, -0.01825, 1.641, -0.04076, 1.637, -0.0499, 1.631, -0.06413, 1.623, -0.08929, 1.621, -0.09551, 1.616, -0.1173, 1.61, -0.1493, 1.61, -0.1564, 1.607, -0.1863, 1.606, -0.2283, 1.606, -0.2378, 1.606, 0.7261, 1.474, 0.3309, 1.755, 0.3329, 1.749, 0.3639, 1.47, 0.3616, 1.379, 0.9112, 1.623, 0.9107, 1.631, 0.9359, 1.386, 0.9366, 1.477, 0.2968, 1.758, 0.2984, 1.755, 0.3329, 1.474, 0.3309, 1.368, 0.6802, 1.609, 0.6802, 1.606, 0.7261, 1.366, 0.7261, 1.446, 0.911, 1.722, 0.9096, 1.724, 0.9139, 1.447, 0.9151, 1.478, 0.2599, 1.76, 0.2608, 1.758, 0.2984, 1.477, 0.2968, 1.436, 0.6679, 1.71, 0.6681, 1.709, 0.6772, 1.435, 0.6767, 1.369, 0.8508, 1.61, 0.8507, 1.616, 0.8827, 1.373, 0.883, 1.478, 0.2214, 1.759, 0.2213, 1.76, 0.2608, 1.478, 0.2599, 1.377, 0.5994, 1.621, 0.5995, 1.614, 0.6374, 1.372, 0.6374, 1.436, 0.8494, 1.709, 0.8484, 1.709, 0.8533, 1.436, 0.854, 1.475, 1.183, 1.756, 1.182, 1.759, 1.221, 1.478, 1.221, 1.447, 0.5856, 1.724, 0.5863, 1.722, 0.5947, 1.446, 0.5936, 1.366, 0.7716, 1.606, 0.7717, 1.607, 0.8137, 1.367, 0.8137, 1.471, 1.147, 1.751, 1.145, 1.756, 1.182, 1.475, 1.183, 1.391, 0.5374, 1.638, 0.5379, 1.629, 0.5667, 1.384, 0.5664, 1.432, 0.7656, 1.704, 0.7651, 1.704, 0.7722, 1.432, 0.7723, 1.466, 1.113, 1.744, 1.111, 1.751, 1.145, 1.471, 1.147, 1.464, 0.5239, 1.746, 0.5252, 1.742, 0.5328, 1.461, 0.5313, 1.459, 1.083, 1.735, 1.081, 1.744, 1.111, 1.466, 1.113, 1.407, 0.4872, 1.659, 0.4883, 1.649, 0.5122, 1.399, 0.5114, 1.452, 1.056, 1.725, 1.054, 1.735, 1.081, 1.459, 1.083, 1.483, 0.4752, 1.77, 0.477, 1.767, 0.4832, 1.48, 0.4812, 1.443, 1.031, 1.714, 1.029, 1.725, 1.054, 1.452, 1.056, 1.449, 0.439, 1.722, 0.4408, 1.67, 0.4653, 1.416, 0.464, 1.434, 1.008, 1.703, 1.006, 1.714, 1.029, 1.443, 1.031, 1.457, 0.415, 1.733, 0.4171, 1.722, 0.4408, 1.449, 0.439, 1.401, 0.983, 1.651, 0.9817, 1.703, 1.006, 1.434, 1.008, 1.464, 0.3895, 1.742, 0.3917, 1.733, 0.4171, 1.457, 0.415, 1.393, 0.9603, 1.641, 0.9592, 1.651, 0.9817, 1.401, 0.983, 1.47, 0.3616, 1.749, 0.3639, 1.742, 0.3917, 1.464, 0.3895, 1.366, 0.7261, 1.606, 0.7261, 1.606, 0.7622, 1.366, 0.7621, 0.08898, 0.7256, 0.1301, 0.7261, 0.13, 0.8103, 0.08891, 0.8025, 0.07305, 0.7254, 0.08898, 0.7256, 0.08891, 0.8025, 0.07299, 0.8032, 0.07069, 0.7258, 0.07305, 0.7254, 0.07299, 0.8032, 0.07063, 0.8137, -1.311, 0.6961, 2.764, 0.7319, 2.764, 0.7494, -1.311, 0.7674, 1.367, 0.8137, 1.607, 0.8137, 1.61, 0.8436, 1.369, 0.8437, 0.08942, 0.8883, 0.1304, 0.8979, 0.1312, 0.9361, 0.09031, 0.9274, 0.0735, 0.8894, 0.08942, 0.8883, 0.09031, 0.9274, 0.07439, 0.9285, 0.07111, 0.9022, 0.0735, 0.8894, 0.07439, 0.9285, 0.07196, 0.9399, -1.31, 0.863, 2.764, 0.7764, 2.765, 0.7941, -1.309, 0.9096, 1.373, 0.883, 1.616, 0.8827, 1.621, 0.9045, 1.378, 0.905, 0.09221, 0.9706, 0.1328, 0.9774, 0.1342, 0.9996, 0.09386, 0.9937, 0.07629, 0.9715, 0.09221, 0.9706, 0.09386, 0.9937, 0.07794, 0.9945, 0.07376, 0.9804, 0.07629, 0.9715, 0.07794, 0.9945, 0.07532, 1.002, -1.308, 0.9607, 2.767, 0.8214, 2.769, 0.8388, -1.306, 0.9871, 0.09693, 1.025, 0.1368, 1.03, 0.1383, 1.044, 0.09865, 1.039, 1.386, 0.9366, 1.631, 0.9359, 1.637, 0.9501, 1.39, 0.951, 0.08101, 1.026, 0.09693, 1.025, 0.09865, 1.039, 0.08273, 1.04, 0.07823, 1.032, 0.08101, 1.026, 0.08273, 1.04, 0.07986, 1.045, -1.303, 1.022, 2.771, 0.8677, 2.773, 0.8819, -1.302, 1.038, 1.372, 0.6374, 1.614, 0.6374, 1.611, 0.6686, 1.369, 0.6687, 0.09095, 0.5604, 0.1317, 0.5508, 0.1309, 0.5992, 0.09001, 0.6085, 0.07503, 0.5591, 0.09095, 0.5604, 0.09001, 0.6085, 0.07408, 0.6072, 0.07257, 0.5462, 0.07503, 0.5591, 0.07408, 0.6072, 0.07167, 0.5944, -1.309, 0.5605, 2.766, 0.6869, 2.765, 0.7037, -1.31, 0.6004, 1.384, 0.5664, 1.629, 0.5667, 1.623, 0.589, 1.379, 0.5888, 0.09505, 0.4766, 0.1352, 0.4697, 0.1339, 0.4919, 0.09347, 0.4999, 0.07913, 0.4757, 0.09505, 0.4766, 0.09347, 0.4999, 0.07754, 0.4988, 0.07645, 0.4667, 0.07913, 0.4757, 0.07754, 0.4988, 0.07495, 0.4884, -1.305, 0.4845, 2.77, 0.6407, 2.768, 0.6571, -1.306, 0.5065, 1.399, 0.5114, 1.649, 0.5122, 1.642, 0.5284, 1.394, 0.5277, 0.1006, 0.4218, 0.14, 0.4171, 0.1384, 0.432, 0.09876, 0.4373, 0.08472, 0.4212, 0.1006, 0.4218, 0.09876, 0.4373, 0.08284, 0.4366, 0.08174, 0.4151, 0.08472, 0.4212, 0.08284, 0.4366, 0.07996, 0.4297, -1.3, 0.4308, 2.775, 0.5919, 2.773, 0.6081, -1.301, 0.4462, 1.416, 0.464, 1.67, 0.4653, 1.663, 0.4802, 1.41, 0.479, 0.1069, 0.3769, 0.1453, 0.3736, 0.1435, 0.3868, 0.1048, 0.3905, 0.09095, 0.3765, 0.1069, 0.3769, 0.1048, 0.3905, 0.08891, 0.3901, 0.08764, 0.3723, 0.09095, 0.3765, 0.08891, 0.3901, 0.08571, 0.3853, -1.294, 0.3857, 2.781, 0.5384, 2.779, 0.5567, -1.296, 0.3994, 0.08213, 0.5634, 0.1306, 0.6217, 0.1309, 0.5992, 0.08248, 0.5681, 0.08496, 0.4679, 0.1333, 0.5041, 0.1339, 0.4919, 0.08577, 0.4671, 0.0897, 0.4184, 0.1375, 0.4416, 0.1384, 0.432, 0.09064, 0.4169, 0.09584, 0.3782, 0.1426, 0.3947, 0.1435, 0.3868, 0.09613, 0.3776, 0.09142, 1.062, 0.1393, 1.052, 0.1383, 1.044, 0.09061, 1.06, 0.08655, 1.022, 0.1346, 1.005, 0.1342, 0.9996, 0.08579, 1.022, 0.08304, 0.9707, 0.1314, 0.9435, 0.1312, 0.9361, 0.08248, 0.9726, 0.08148, 0.8603, 0.13, 0.8289, 0.13, 0.8103, 0.08132, 0.8699, 1.71, 0.6681, 1.611, 0.6686, 1.609, 0.6802, 1.709, 0.6772, 1.724, 0.5863, 1.623, 0.589, 1.621, 0.5995, 1.722, 0.5947, 1.746, 0.5252, 1.642, 0.5284, 1.638, 0.5379, 1.742, 0.5328, 1.77, 0.477, 1.663, 0.4802, 1.659, 0.4883, 1.767, 0.4832, 1.741, 0.9551, 1.637, 0.9501, 1.641, 0.9592, 1.744, 0.9623, 1.722, 0.9096, 1.621, 0.9045, 1.623, 0.9107, 1.724, 0.9139, 1.709, 0.8484, 1.61, 0.8436, 1.61, 0.8507, 1.709, 0.8533, 1.704, 0.7651, 1.606, 0.7622, 1.606, 0.7717, 1.704, 0.7722, 0.6367, 0.9944, 0.6371, 0.9883, 0.1393, 1.052, 0.09142, 1.062, 0.6298, 0.944, 0.631, 0.9368, 0.1346, 1.005, 0.08655, 1.022, 0.6245, 0.6619, 0.6262, 0.6707, 0.1306, 0.6217, 0.08213, 0.5634, 0.6251, 0.879, 0.6267, 0.8719, 0.1314, 0.9435, 0.08304, 0.9707, 0.6287, 0.5652, 0.6299, 0.5777, 0.1333, 0.5041, 0.08496, 0.4679, 0.6232, 0.783, 0.625, 0.7811, 0.13, 0.8289, 0.08148, 0.8603, 0.6354, 0.4995, 0.6358, 0.5112, 0.1375, 0.4416, 0.0897, 0.4184, 0.6436, 0.4483, 0.6428, 0.4586, 0.1426, 0.3947, 0.09584, 0.3782, 1.432, 0.7656, 1.366, 0.7621, 1.606, 0.7622, 1.704, 0.7651, 1.436, 0.8494, 1.369, 0.8437, 1.61, 0.8436, 1.709, 0.8484, 1.446, 0.911, 1.378, 0.905, 1.621, 0.9045, 1.722, 0.9096, 1.46, 0.9569, 1.39, 0.951, 1.637, 0.9501, 1.741, 0.9551, 1.436, 0.6679, 1.369, 0.6687, 1.611, 0.6686, 1.71, 0.6681, 1.447, 0.5856, 1.379, 0.5888, 1.623, 0.589, 1.724, 0.5863, 1.464, 0.5239, 1.394, 0.5277, 1.642, 0.5284, 1.746, 0.5252, 1.483, 0.4752, 1.41, 0.479, 1.663, 0.4802, 1.77, 0.477, 0.9179, 0.4618, 0.8972, 0.467, 1.151, 0.4754, 1.194, 0.4708, 0.9076, 0.5118, 0.8882, 0.5173, 1.139, 0.5249, 1.18, 0.5202, 0.8985, 0.5756, 0.8802, 0.5805, 1.128, 0.5868, 1.167, 0.5828, 0.8924, 0.6635, 0.8747, 0.6647, 1.12, 0.6678, 1.159, 0.6669, 0.906, 0.9705, 0.8864, 0.9622, 1.136, 0.9543, 1.177, 0.9614, 0.8979, 0.9235, 0.8795, 0.9146, 1.127, 0.9075, 1.166, 0.9149, 0.8921, 0.8597, 0.8745, 0.8509, 1.12, 0.8453, 1.159, 0.8524, 0.8901, 0.7703, 0.8728, 0.7647, 1.118, 0.7626, 1.156, 0.7669, 1.48, 0.4812, 1.407, 0.4872, 1.149, 0.4838, 1.192, 0.4765, 1.461, 0.5313, 1.391, 0.5374, 1.137, 0.5347, 1.178, 0.5272, 1.432, 0.7723, 1.366, 0.7716, 1.118, 0.7723, 1.156, 0.7732, 1.446, 0.5936, 1.377, 0.5994, 1.126, 0.5976, 1.166, 0.5905, 1.436, 0.854, 1.369, 0.8508, 1.12, 0.8526, 1.159, 0.8566, 1.435, 0.6767, 1.368, 0.6802, 1.12, 0.6795, 1.158, 0.6752, 1.447, 0.9151, 1.379, 0.9112, 1.128, 0.9138, 1.167, 0.9186, 1.463, 0.964, 1.393, 0.9603, 1.138, 0.9637, 1.179, 0.9682, 0.9002, 0.4516, 1.155, 0.4601, 1.151, 0.4754, 0.8972, 0.467, 0.891, 0.5005, 1.143, 0.5083, 1.139, 0.5249, 0.8882, 0.5173, 0.8826, 0.5573, 1.131, 0.5641, 1.128, 0.5868, 0.8802, 0.5805, 0.8763, 0.6315, 1.123, 0.6361, 1.12, 0.6678, 0.8747, 0.6647, 0.8839, 0.9473, 1.133, 0.9396, 1.136, 0.9543, 0.8864, 0.9622, 0.8771, 0.8919, 1.124, 0.8852, 1.127, 0.9075, 0.8795, 0.9146, 0.8733, 0.8195, 1.118, 0.815, 1.12, 0.8453, 0.8745, 0.8509, 0.873, 0.7261, 1.118, 0.726, 1.118, 0.7626, 0.8728, 0.7647, 0.9175, 0.3486, 1.188, 0.3569, 1.184, 0.3846, 0.9143, 0.3757, 0.8881, 0.9717, 1.138, 0.9637, 1.144, 0.9868, 0.8925, 0.9952, 0.9143, 0.3757, 1.184, 0.3846, 1.179, 0.4102, 0.9104, 0.4011, 0.8925, 0.9952, 1.144, 0.9868, 1.162, 1.012, 0.8981, 1.021, 0.9104, 0.4011, 1.179, 0.4102, 1.173, 0.4344, 0.906, 0.4253, 0.8981, 1.021, 1.162, 1.012, 1.168, 1.036, 0.9029, 1.045, 0.906, 0.4253, 1.173, 0.4344, 1.155, 0.4601, 0.9002, 0.4516, 0.9029, 1.045, 1.168, 1.036, 1.175, 1.061, 0.9076, 1.07, 0.9179, 0.4618, 1.194, 0.4708, 1.192, 0.4765, 0.9166, 0.4672, 0.9076, 1.07, 1.175, 1.061, 1.18, 1.088, 0.9118, 1.096, 0.8956, 0.4755, 1.149, 0.4838, 1.143, 0.5083, 0.891, 0.5005, 0.9118, 1.096, 1.18, 1.088, 1.185, 1.118, 0.9155, 1.125, 0.9076, 0.5118, 1.18, 0.5202, 1.178, 0.5272, 0.9062, 0.5184, 0.9155, 1.125, 1.185, 1.118, 1.189, 1.15, 0.9184, 1.156, 0.8901, 0.7703, 1.156, 0.7669, 1.156, 0.7732, 0.8901, 0.7759, 0.8866, 0.5273, 1.137, 0.5347, 1.131, 0.5641, 0.8826, 0.5573, 0.9184, 1.156, 1.189, 1.15, 1.192, 1.185, 0.9206, 1.188, 0.8727, 0.7748, 1.118, 0.7723, 1.118, 0.815, 0.8733, 0.8195, 0.8985, 0.5756, 1.167, 0.5828, 1.166, 0.5905, 0.8975, 0.5828, 0.9206, 1.188, 1.192, 1.185, 1.194, 1.222, 0.9219, 1.222, 0.8921, 0.8597, 1.159, 0.8524, 1.159, 0.8566, 0.8925, 0.8634, 0.8791, 0.5916, 1.126, 0.5976, 1.123, 0.6361, 0.8763, 0.6315, 0.9219, 0.2218, 1.194, 0.2215, 1.194, 0.2583, 0.9222, 0.2556, 0.8748, 0.8584, 1.12, 0.8526, 1.124, 0.8852, 0.8771, 0.8919, 0.8924, 0.6635, 1.159, 0.6669, 1.158, 0.6752, 0.8919, 0.6714, 0.9222, 0.2556, 1.194, 0.2583, 1.194, 0.2937, 0.9215, 0.2884, 0.8979, 0.9235, 1.166, 0.9149, 1.167, 0.9186, 0.8986, 0.9266, 0.8742, 0.677, 1.12, 0.6795, 1.118, 0.726, 0.873, 0.7261, 0.9215, 0.2884, 1.194, 0.2937, 1.192, 0.3267, 0.92, 0.3196, 0.8802, 0.9211, 1.128, 0.9138, 1.133, 0.9396, 0.8839, 0.9473, 0.92, 0.3196, 1.192, 0.3267, 1.188, 0.3569, 0.9175, 0.3486, 0.906, 0.9705, 1.177, 0.9614, 1.179, 0.9682, 0.9074, 0.9769, 0.09061, 1.06, 0.6356, 0.9891, 0.6367, 0.9944, 0.09142, 1.062, 0.1177, 0.2762, 0.6515, 0.3076, 0.6496, 0.3342, 0.1162, 0.2941, 0.1346, 1.005, 0.631, 0.9368, 0.6339, 0.9636, 0.1368, 1.03, 0.1187, 0.2584, 0.6527, 0.2799, 0.6515, 0.3076, 0.1177, 0.2762, 0.1306, 0.6217, 0.6262, 0.6707, 0.6253, 0.7261, 0.1301, 0.7261, 0.08579, 1.022, 0.6292, 0.9419, 0.6298, 0.944, 0.08655, 1.022, 0.1192, 0.2408, 0.6533, 0.2513, 0.6527, 0.2799, 0.1187, 0.2584, 0.08248, 0.5681, 0.6248, 0.6549, 0.6245, 0.6619, 0.08213, 0.5634, 0.1314, 0.9435, 0.6267, 0.8719, 0.6286, 0.9068, 0.1328, 0.9774, 0.1191, 0.2231, 0.6531, 0.2222, 0.6533, 0.2513, 0.1192, 0.2408, 0.1333, 0.5041, 0.6299, 0.5777, 0.6277, 0.6204, 0.1317, 0.5508, 0.08248, 0.9726, 0.6247, 0.8766, 0.6251, 0.879, 0.08304, 0.9707, 0.1185, 1.205, 0.6521, 1.193, 0.6531, 1.222, 0.1191, 1.223, 0.08577, 0.4671, 0.6296, 0.559, 0.6287, 0.5652, 0.08496, 0.4679, 0.13, 0.8289, 0.625, 0.7811, 0.6256, 0.8303, 0.1304, 0.8979, 0.1173, 1.188, 0.6504, 1.165, 0.6521, 1.193, 0.1185, 1.205, 0.1375, 0.4416, 0.6358, 0.5112, 0.6326, 0.5419, 0.1352, 0.4697, 0.08132, 0.8699, 0.6231, 0.7786, 0.6232, 0.783, 0.08148, 0.8603, 0.1157, 1.17, 0.6481, 1.137, 0.6504, 1.165, 0.1173, 1.188, 0.09064, 0.4169, 0.6366, 0.4938, 0.6354, 0.4995, 0.0897, 0.4184, 0.1137, 1.152, 0.6453, 1.111, 0.6481, 1.137, 0.1157, 1.17, 0.1426, 0.3947, 0.6428, 0.4586, 0.6392, 0.4838, 0.14, 0.4171, 0.1113, 1.134, 0.642, 1.086, 0.6453, 1.111, 0.1137, 1.152, 0.09613, 0.3776, 0.6445, 0.4439, 0.6436, 0.4483, 0.09584, 0.3782, 0.1086, 1.116, 0.6384, 1.062, 0.642, 1.086, 0.1113, 1.134, 0.1094, 0.3492, 0.6405, 0.4078, 0.6464, 0.4345, 0.1453, 0.3736, 0.1059, 1.097, 0.6346, 1.038, 0.6384, 1.062, 0.1086, 1.116, 0.112, 0.3305, 0.644, 0.3841, 0.6405, 0.4078, 0.1094, 0.3492, 0.1419, 1.073, 0.6406, 1.012, 0.6346, 1.038, 0.1059, 1.097, 0.1143, 0.3122, 0.647, 0.3596, 0.644, 0.3841, 0.112, 0.3305, 0.1393, 1.052, 0.6371, 0.9883, 0.6406, 1.012, 0.1419, 1.073, 0.1162, 0.2941, 0.6496, 0.3342, 0.647, 0.3596, 0.1143, 0.3122, 0.1301, 0.7261, 0.6253, 0.7261, 0.6251, 0.7698, 0.13, 0.8103, 0.1304, 0.8979, 0.6256, 0.8303, 0.6265, 0.8641, 0.1312, 0.9361, 0.1328, 0.9774, 0.6286, 0.9068, 0.6304, 0.9303, 0.1342, 0.9996, 0.1368, 1.03, 0.6339, 0.9636, 0.6358, 0.9788, 0.1383, 1.044, 0.1317, 0.5508, 0.6277, 0.6204, 0.6266, 0.6569, 0.1309, 0.5992, 0.1352, 0.4697, 0.6326, 0.5419, 0.6308, 0.566, 0.1339, 0.4919, 0.14, 0.4171, 0.6392, 0.4838, 0.637, 0.5008, 0.1384, 0.432, 0.1453, 0.3736, 0.6464, 0.4345, 0.644, 0.4499, 0.1435, 0.3868, 0.08132, 0.8699, 0.13, 0.8103, 0.6251, 0.7698, 0.6231, 0.7786, 0.08248, 0.9726, 0.1312, 0.9361, 0.6265, 0.8641, 0.6247, 0.8766, 0.08579, 1.022, 0.1342, 0.9996, 0.6304, 0.9303, 0.6292, 0.9419, 0.09061, 1.06, 0.1383, 1.044, 0.6358, 0.9788, 0.6356, 0.9891, 0.08248, 0.5681, 0.1309, 0.5992, 0.6266, 0.6569, 0.6248, 0.6549, 0.08577, 0.4671, 0.1339, 0.4919, 0.6308, 0.566, 0.6296, 0.559, 0.09064, 0.4169, 0.1384, 0.432, 0.637, 0.5008, 0.6366, 0.4938, 0.09613, 0.3776, 0.1435, 0.3868, 0.644, 0.4499, 0.6445, 0.4439, 0.9166, 0.4672, 0.8956, 0.4755, 0.6428, 0.4586, 0.6436, 0.4483, 0.9062, 0.5184, 0.8866, 0.5273, 0.6358, 0.5112, 0.6354, 0.4995, 0.8901, 0.7759, 0.8727, 0.7748, 0.625, 0.7811, 0.6232, 0.783, 0.8975, 0.5828, 0.8791, 0.5916, 0.6299, 0.5777, 0.6287, 0.5652, 0.8925, 0.8634, 0.8748, 0.8584, 0.6267, 0.8719, 0.6251, 0.879, 0.8919, 0.6714, 0.8742, 0.677, 0.6262, 0.6707, 0.6245, 0.6619, 0.8986, 0.9266, 0.8802, 0.9211, 0.631, 0.9368, 0.6298, 0.944, 0.9074, 0.9769, 0.8881, 0.9717, 0.6371, 0.9883, 0.6367, 0.9944, 1.179, 0.9682, 1.138, 0.9637, 0.8881, 0.9717, 0.9074, 0.9769, 1.167, 0.9186, 1.128, 0.9138, 0.8802, 0.9211, 0.8986, 0.9266, 1.158, 0.6752, 1.12, 0.6795, 0.8742, 0.677, 0.8919, 0.6714, 1.159, 0.8566, 1.12, 0.8526, 0.8748, 0.8584, 0.8925, 0.8634, 1.166, 0.5905, 1.126, 0.5976, 0.8791, 0.5916, 0.8975, 0.5828, 1.156, 0.7732, 1.118, 0.7723, 0.8727, 0.7748, 0.8901, 0.7759, 1.178, 0.5272, 1.137, 0.5347, 0.8866, 0.5273, 0.9062, 0.5184, 1.192, 0.4765, 1.149, 0.4838, 0.8956, 0.4755, 0.9166, 0.4672, 0.6356, 0.9891, 0.906, 0.9705, 0.9074, 0.9769, 0.6367, 0.9944, 0.6515, 0.3076, 0.92, 0.3196, 0.9175, 0.3486, 0.6496, 0.3342, 0.631, 0.9368, 0.8802, 0.9211, 0.8839, 0.9473, 0.6339, 0.9636, 0.6527, 0.2799, 0.9215, 0.2884, 0.92, 0.3196, 0.6515, 0.3076, 0.6262, 0.6707, 0.8742, 0.677, 0.873, 0.7261, 0.6253, 0.7261, 0.6292, 0.9419, 0.8979, 0.9235, 0.8986, 0.9266, 0.6298, 0.944, 0.6533, 0.2513, 0.9222, 0.2556, 0.9215, 0.2884, 0.6527, 0.2799, 0.6248, 0.6549, 0.8924, 0.6635, 0.8919, 0.6714, 0.6245, 0.6619, 0.6267, 0.8719, 0.8748, 0.8584, 0.8771, 0.8919, 0.6286, 0.9068, 0.6531, 0.2222, 0.9219, 0.2218, 0.9222, 0.2556, 0.6533, 0.2513, 0.6299, 0.5777, 0.8791, 0.5916, 0.8763, 0.6315, 0.6277, 0.6204, 0.6247, 0.8766, 0.8921, 0.8597, 0.8925, 0.8634, 0.6251, 0.879, 0.6521, 1.193, 0.9206, 1.188, 0.9219, 1.222, 0.6531, 1.222, 0.6296, 0.559, 0.8985, 0.5756, 0.8975, 0.5828, 0.6287, 0.5652, 0.625, 0.7811, 0.8727, 0.7748, 0.8733, 0.8195, 0.6256, 0.8303, 0.6504, 1.165, 0.9184, 1.156, 0.9206, 1.188, 0.6521, 1.193, 0.6358, 0.5112, 0.8866, 0.5273, 0.8826, 0.5573, 0.6326, 0.5419, 0.6231, 0.7786, 0.8901, 0.7703, 0.8901, 0.7759, 0.6232, 0.783, 0.6481, 1.137, 0.9155, 1.125, 0.9184, 1.156, 0.6504, 1.165, 0.6366, 0.4938, 0.9076, 0.5118, 0.9062, 0.5184, 0.6354, 0.4995, 0.6453, 1.111, 0.9118, 1.096, 0.9155, 1.125, 0.6481, 1.137, 0.6428, 0.4586, 0.8956, 0.4755, 0.891, 0.5005, 0.6392, 0.4838, 0.642, 1.086, 0.9076, 1.07, 0.9118, 1.096, 0.6453, 1.111, 0.6445, 0.4439, 0.9179, 0.4618, 0.9166, 0.4672, 0.6436, 0.4483, 0.6384, 1.062, 0.9029, 1.045, 0.9076, 1.07, 0.642, 1.086, 0.6405, 0.4078, 0.906, 0.4253, 0.9002, 0.4516, 0.6464, 0.4345, 0.6346, 1.038, 0.8981, 1.021, 0.9029, 1.045, 0.6384, 1.062, 0.644, 0.3841, 0.9104, 0.4011, 0.906, 0.4253, 0.6405, 0.4078, 0.6406, 1.012, 0.8925, 0.9952, 0.8981, 1.021, 0.6346, 1.038, 0.647, 0.3596, 0.9143, 0.3757, 0.9104, 0.4011, 0.644, 0.3841, 0.6371, 0.9883, 0.8881, 0.9717, 0.8925, 0.9952, 0.6406, 1.012, 0.6496, 0.3342, 0.9175, 0.3486, 0.9143, 0.3757, 0.647, 0.3596, 0.6253, 0.7261, 0.873, 0.7261, 0.8728, 0.7647, 0.6251, 0.7698, 0.6256, 0.8303, 0.8733, 0.8195, 0.8745, 0.8509, 0.6265, 0.8641, 0.6286, 0.9068, 0.8771, 0.8919, 0.8795, 0.9146, 0.6304, 0.9303, 0.6339, 0.9636, 0.8839, 0.9473, 0.8864, 0.9622, 0.6358, 0.9788, 0.6277, 0.6204, 0.8763, 0.6315, 0.8747, 0.6647, 0.6266, 0.6569, 0.6326, 0.5419, 0.8826, 0.5573, 0.8802, 0.5805, 0.6308, 0.566, 0.6392, 0.4838, 0.891, 0.5005, 0.8882, 0.5173, 0.637, 0.5008, 0.6464, 0.4345, 0.9002, 0.4516, 0.8972, 0.467, 0.644, 0.4499, 0.6231, 0.7786, 0.6251, 0.7698, 0.8728, 0.7647, 0.8901, 0.7703, 0.6247, 0.8766, 0.6265, 0.8641, 0.8745, 0.8509, 0.8921, 0.8597, 0.6292, 0.9419, 0.6304, 0.9303, 0.8795, 0.9146, 0.8979, 0.9235, 0.6356, 0.9891, 0.6358, 0.9788, 0.8864, 0.9622, 0.906, 0.9705, 0.6248, 0.6549, 0.6266, 0.6569, 0.8747, 0.6647, 0.8924, 0.6635, 0.6296, 0.559, 0.6308, 0.566, 0.8802, 0.5805, 0.8985, 0.5756, 0.6366, 0.4938, 0.637, 0.5008, 0.8882, 0.5173, 0.9076, 0.5118, 0.6445, 0.4439, 0.644, 0.4499, 0.8972, 0.467, 0.9179, 0.4618, 1.744, 0.9623, 1.641, 0.9592, 1.393, 0.9603, 1.463, 0.964, 1.724, 0.9139, 1.623, 0.9107, 1.379, 0.9112, 1.447, 0.9151, 1.709, 0.6772, 1.609, 0.6802, 1.368, 0.6802, 1.435, 0.6767, 1.709, 0.8533, 1.61, 0.8507, 1.369, 0.8508, 1.436, 0.854, 1.722, 0.5947, 1.621, 0.5995, 1.377, 0.5994, 1.446, 0.5936, 1.704, 0.7722, 1.606, 0.7717, 1.366, 0.7716, 1.432, 0.7723, 1.742, 0.5328, 1.638, 0.5379, 1.391, 0.5374, 1.461, 0.5313, 1.767, 0.4832, 1.659, 0.4883, 1.407, 0.4872, 1.48, 0.4812, 1.194, 0.4708, 1.151, 0.4754, 1.41, 0.479, 1.483, 0.4752, 1.18, 0.5202, 1.139, 0.5249, 1.394, 0.5277, 1.464, 0.5239, 1.167, 0.5828, 1.128, 0.5868, 1.379, 0.5888, 1.447, 0.5856, 1.159, 0.6669, 1.12, 0.6678, 1.369, 0.6687, 1.436, 0.6679, 1.177, 0.9614, 1.136, 0.9543, 1.39, 0.951, 1.46, 0.9569, 1.166, 0.9149, 1.127, 0.9075, 1.378, 0.905, 1.446, 0.911, 1.159, 0.8524, 1.12, 0.8453, 1.369, 0.8437, 1.436, 0.8494, 1.156, 0.7669, 1.118, 0.7626, 1.366, 0.7621, 1.432, 0.7656, 1.155, 0.4601, 1.416, 0.464, 1.41, 0.479, 1.151, 0.4754, 1.143, 0.5083, 1.399, 0.5114, 1.394, 0.5277, 1.139, 0.5249, 1.131, 0.5641, 1.384, 0.5664, 1.379, 0.5888, 1.128, 0.5868, 1.123, 0.6361, 1.372, 0.6374, 1.369, 0.6687, 1.12, 0.6678, 1.133, 0.9396, 1.386, 0.9366, 1.39, 0.951, 1.136, 0.9543, 1.124, 0.8852, 1.373, 0.883, 1.378, 0.905, 1.127, 0.9075, 1.118, 0.815, 1.367, 0.8137, 1.369, 0.8437, 1.12, 0.8453, 1.118, 0.726, 1.366, 0.7261, 1.366, 0.7621, 1.118, 0.7626, 1.188, 0.3569, 1.47, 0.3616, 1.464, 0.3895, 1.184, 0.3846, 1.138, 0.9637, 1.393, 0.9603, 1.401, 0.983, 1.144, 0.9868, 1.184, 0.3846, 1.464, 0.3895, 1.457, 0.415, 1.179, 0.4102, 1.144, 0.9868, 1.401, 0.983, 1.434, 1.008, 1.162, 1.012, 1.179, 0.4102, 1.457, 0.415, 1.449, 0.439, 1.173, 0.4344, 1.162, 1.012, 1.434, 1.008, 1.443, 1.031, 1.168, 1.036, 1.173, 0.4344, 1.449, 0.439, 1.416, 0.464, 1.155, 0.4601, 1.168, 1.036, 1.443, 1.031, 1.452, 1.056, 1.175, 1.061, 1.194, 0.4708, 1.483, 0.4752, 1.48, 0.4812, 1.192, 0.4765, 1.175, 1.061, 1.452, 1.056, 1.459, 1.083, 1.18, 1.088, 1.149, 0.4838, 1.407, 0.4872, 1.399, 0.5114, 1.143, 0.5083, 1.18, 1.088, 1.459, 1.083, 1.466, 1.113, 1.185, 1.118, 1.18, 0.5202, 1.464, 0.5239, 1.461, 0.5313, 1.178, 0.5272, 1.185, 1.118, 1.466, 1.113, 1.471, 1.147, 1.189, 1.15, 1.156, 0.7669, 1.432, 0.7656, 1.432, 0.7723, 1.156, 0.7732, 1.137, 0.5347, 1.391, 0.5374, 1.384, 0.5664, 1.131, 0.5641, 1.189, 1.15, 1.471, 1.147, 1.475, 1.183, 1.192, 1.185, 1.118, 0.7723, 1.366, 0.7716, 1.367, 0.8137, 1.118, 0.815, 1.167, 0.5828, 1.447, 0.5856, 1.446, 0.5936, 1.166, 0.5905, 1.192, 1.185, 1.475, 1.183, 1.478, 1.221, 1.194, 1.222, 1.159, 0.8524, 1.436, 0.8494, 1.436, 0.854, 1.159, 0.8566, 1.126, 0.5976, 1.377, 0.5994, 1.372, 0.6374, 1.123, 0.6361, 1.194, 0.2215, 1.478, 0.2214, 1.478, 0.2599, 1.194, 0.2583, 1.12, 0.8526, 1.369, 0.8508, 1.373, 0.883, 1.124, 0.8852, 1.159, 0.6669, 1.436, 0.6679, 1.435, 0.6767, 1.158, 0.6752, 1.194, 0.2583, 1.478, 0.2599, 1.477, 0.2968, 1.194, 0.2937, 1.166, 0.9149, 1.446, 0.911, 1.447, 0.9151, 1.167, 0.9186, 1.12, 0.6795, 1.368, 0.6802, 1.366, 0.7261, 1.118, 0.726, 1.194, 0.2937, 1.477, 0.2968, 1.474, 0.3309, 1.192, 0.3267, 1.128, 0.9138, 1.379, 0.9112, 1.386, 0.9366, 1.133, 0.9396, 1.192, 0.3267, 1.474, 0.3309, 1.47, 0.3616, 1.188, 0.3569, 1.177, 0.9614, 1.46, 0.9569, 1.463, 0.964, 1.179, 0.9682])
me_circle_001.use_remesh_fix_poles = True
me_circle_001.use_remesh_preserve_attributes = False
me_circle_001.use_mirror_vertex_groups = False
me_circle_001.update()
me_cube_003 = bpy.data.meshes.new('Cube.003')
me_cube_003.from_pydata([(-1.753, -0.8488, -1.0), (-1.0, -1.0, -0.06615), (-1.753, 2.133, -1.0), (-1.0, 1.232, -0.06615), (1.753, -0.8488, -1.0), (1.0, -1.0, -0.06615), (1.753, 2.133, -1.0), (1.0, 1.232, -0.06615)], [], [(0, 1, 3, 2), (2, 3, 7, 6), (6, 7, 5, 4), (4, 5, 1, 0), (2, 6, 4, 0), (7, 3, 1, 5)])
_uv = me_cube_003.uv_layers.new(name='UVMap')
_uv.uv.foreach_set('vector', [0.375, 0.0, 0.625, 0.0, 0.625, 0.25, 0.375, 0.25, 0.375, 0.25, 0.625, 0.25, 0.625, 0.5, 0.375, 0.5, 0.375, 0.5, 0.625, 0.5, 0.625, 0.75, 0.375, 0.75, 0.375, 0.75, 0.625, 0.75, 0.625, 1.0, 0.375, 1.0, 0.125, 0.5, 0.375, 0.5, 0.375, 0.75, 0.125, 0.75, 0.625, 0.5, 0.875, 0.5, 0.875, 0.75, 0.625, 0.75])
me_cube_003.use_remesh_fix_poles = True
me_cube_003.use_remesh_preserve_attributes = False
me_cube_003.use_mirror_vertex_groups = False
me_cube_003.update()
me_cube_002 = bpy.data.meshes.new('Cube.002')
me_cube_002.from_pydata([(-8.61, 1.0, -1.0), (-8.407, 1.0, 16.09), (-8.61, -1.0, -1.0), (-8.407, -1.0, 16.09), (-11.17, 1.0, -1.0), (-10.89, 1.0, 16.09), (-11.17, -1.0, -1.0), (-10.89, -1.0, 16.09), (0.0154, 1.0, 25.71), (0.0154, -1.0, 25.71), (0.06777, -1.0, 27.83), (0.06777, 1.0, 27.83), (-6.077, 1.0, 21.48), (-6.077, -1.0, 21.48), (-8.423, 1.0, 22.08), (-8.423, -1.0, 22.08), (-7.478, -1.0, 18.72), (-9.885, -1.0, 19.08), (-7.478, 1.0, 18.72), (-9.885, 1.0, 19.08), (-3.484, 1.0, 24.23), (-5.768, 1.0, 25.08), (-3.484, -1.0, 24.23), (-5.768, -1.0, 25.08), (-1.777, 1.0, 25.16), (-3.128, 1.0, 26.77), (-1.777, -1.0, 25.16), (-3.128, -1.0, 26.77)], [], [(0, 1, 3, 2), (2, 3, 7, 6), (6, 7, 5, 4), (4, 5, 1, 0), (2, 6, 4, 0), (26, 24, 8, 9), (10, 9, 8, 11), (24, 25, 11, 8), (27, 26, 9, 10), (25, 27, 10, 11), (19, 17, 15, 14), (17, 16, 13, 15), (18, 19, 14, 12), (16, 18, 12, 13), (3, 1, 18, 16), (1, 5, 19, 18), (7, 3, 16, 17), (5, 7, 17, 19), (14, 15, 23, 21), (15, 13, 22, 23), (12, 14, 21, 20), (13, 12, 20, 22), (21, 23, 27, 25), (23, 22, 26, 27), (20, 21, 25, 24), (22, 20, 24, 26)])
_uv = me_cube_002.uv_layers.new(name='UVMap')
_uv.uv.foreach_set('vector', [0.808, 0.0, 0.808, 0.5424, 0.712, 0.5424, 0.712, 0.0, 0.712, 0.02546, 0.4693, 0.554, 0.356, 0.5293, 0.5952, 0.0, 0.904, 0.0, 0.904, 0.31, 0.808, 0.31, 0.808, 0.0, 0.2392, 1.0, 0.0, 0.4707, 0.1132, 0.446, 0.356, 0.9745, 0.904, 0.2018, 0.904, 0.1218, 1.0, 0.1218, 1.0, 0.2018, 0.904, 0.06121, 1.0, 0.06121, 1.0, 0.1218, 0.904, 0.1218, 0.904, 0.2692, 0.904, 0.2018, 1.0, 0.2018, 1.0, 0.2692, 0.2822, 0.1004, 0.1969, 0.06447, 0.3272, 0.0, 0.356, 0.0658, 0.5529, 0.9355, 0.6382, 0.8996, 0.712, 0.9342, 0.6832, 1.0, 0.808, 0.7093, 0.904, 0.7093, 0.904, 0.8147, 0.808, 0.8147, 0.808, 0.3902, 0.904, 0.3902, 0.904, 0.4829, 0.808, 0.4829, 0.3575, 0.6316, 0.4729, 0.6444, 0.4962, 0.7433, 0.3801, 0.7385, 0.1168, 0.3556, 0.001525, 0.3684, 0.0241, 0.2615, 0.1402, 0.2567, 0.712, 0.632, 0.808, 0.632, 0.808, 0.7288, 0.712, 0.7288, 0.712, 0.5424, 0.808, 0.5424, 0.808, 0.632, 0.712, 0.632, 0.1132, 0.446, 0.0, 0.4707, 0.001525, 0.3684, 0.1168, 0.3556, 0.356, 0.5293, 0.4693, 0.554, 0.4729, 0.6444, 0.3575, 0.6316, 0.808, 0.31, 0.904, 0.31, 0.904, 0.3902, 0.808, 0.3902, 0.808, 0.4829, 0.904, 0.4829, 0.904, 0.6079, 0.808, 0.6079, 0.3801, 0.7385, 0.4962, 0.7433, 0.5739, 0.854, 0.4572, 0.8573, 0.1402, 0.2567, 0.0241, 0.2615, 0.1011, 0.1427, 0.2179, 0.146, 0.712, 0.7288, 0.808, 0.7288, 0.808, 0.8337, 0.712, 0.8337, 0.808, 0.6079, 0.904, 0.6079, 0.904, 0.7093, 0.808, 0.7093, 0.4572, 0.8573, 0.5739, 0.854, 0.6382, 0.8996, 0.5529, 0.9355, 0.2179, 0.146, 0.1011, 0.1427, 0.1969, 0.06447, 0.2822, 0.1004, 0.904, 0.0, 1.0, 1.544e-08, 1.0, 0.06121, 0.904, 0.06121])
me_cube_002.use_remesh_fix_poles = True
me_cube_002.use_remesh_preserve_attributes = False
me_cube_002.use_mirror_vertex_groups = False
me_cube_002.update()
me_cube_001 = bpy.data.meshes.new('Cube.001')
me_cube_001.from_pydata([(-28.8, -1.39, 1.264), (-28.8, -1.39, -1.0), (-28.8, -1.338, 1.264), (-28.8, -1.338, -1.0), (122.7, -1.39, 1.264), (122.7, -1.39, -1.0), (122.7, -1.34, -1.0), (122.7, -1.34, 1.264), (122.7, -1.39, 3.438), (122.7, -1.34, 3.438), (-28.8, -1.339, 3.438), (-28.8, -1.39, 3.438), (-27.6, -1.339, 3.438), (-30.6, -1.39, 3.429), (-30.6, -1.339, 3.438), (122.7, -1.39, 3.438), (122.7, -1.34, 3.438), (-28.8, -1.339, 3.438), (-28.8, -1.39, 3.438), (21.36, -1.452, 1.216), (21.31, -1.339, -1.0), (21.31, -1.339, 3.438), (71.93, -1.452, 1.216), (71.98, -1.339, -1.0), (71.98, -1.339, 3.438), (46.65, -1.452, 1.264), (46.64, -1.339, 3.438), (59.32, -1.452, 1.264), (59.31, -1.339, 3.438), (33.98, -1.452, 1.264), (33.98, -1.339, 3.438), (122.7, -1.34, 2.351), (-28.8, -1.338, 2.351), (21.31, -1.339, 2.351), (71.98, -1.339, 2.351), (46.65, -1.452, 2.351), (59.31, -1.452, 2.299), (33.98, -1.452, 2.299), (46.65, -1.452, 2.864), (21.31, -1.339, 1.264), (21.36, -1.452, -1.01), (59.32, -1.452, -1.01), (71.98, -1.339, 1.264), (71.93, -1.452, -1.01), (33.98, -1.452, -1.01), (46.65, -1.452, -1.01), (46.65, -1.339, 2.916), (59.31, -1.339, 2.351), (33.98, -1.339, 2.351), (69.3, -1.456, 1.264), (69.42, -1.39, -0.8722), (69.41, -1.39, 3.438), (20.77, -1.39, 1.264), (20.77, -1.39, -0.8722), (20.77, -1.39, 3.438), (20.89, -1.456, -0.8794), (20.89, -1.456, 3.317), (69.3, -1.456, -0.8794), (69.42, -1.39, 1.264), (69.29, -1.456, 3.317), (20.89, -1.456, 1.264)], [], [(39, 20, 3, 2), (50, 5, 4, 58), (58, 4, 8, 51), (33, 32, 10, 21), (13, 18, 15, 16, 17, 12, 14), (48, 33, 21, 30), (29, 44, 40, 19), (7, 6, 23, 42), (31, 34, 24, 9), (27, 41, 45, 25), (47, 46, 26, 28), (34, 47, 28, 24), (22, 43, 41, 27), (25, 45, 44, 29), (35, 37, 38), (25, 29, 37, 35), (42, 47, 34), (27, 25, 35, 36), (7, 42, 34, 31), (29, 19, 37), (39, 2, 32, 33), (38, 36, 35), (36, 22, 27), (46, 48, 30, 26), (48, 39, 33), (19, 40, 20, 39), (43, 22, 42, 23), (36, 38, 46, 47), (22, 36, 47, 42), (38, 37, 48, 46), (37, 19, 39, 48), (60, 49, 59, 56), (55, 57, 49, 60), (1, 53, 52, 0), (0, 52, 54, 11), (56, 59, 51, 54), (59, 49, 58, 51), (49, 57, 50, 58), (55, 60, 52, 53), (60, 56, 54, 52)])
_uv = me_cube_001.uv_layers.new(name='UVMap')
_uv.uv.foreach_set('vector', [0.1377, 0.471, 0.1377, -0.1313, -0.6104, -0.1313, -0.6104, 0.471, 0.8559, -0.09729, 1.651, -0.1313, 1.651, 0.471, 0.8559, 0.471, 0.8559, 0.471, 1.651, 0.471, 1.651, 1.049, 0.8559, 1.049, 0.1377, 0.7601, -0.6104, 0.7601, -0.6104, 1.049, 0.1377, 1.049, -0.6372, 1.047, -0.6104, 1.049, 1.651, 1.049, 1.651, 1.049, -0.6104, 1.049, -0.5925, 1.049, -0.6372, 1.049, 0.3268, 0.7601, 0.1377, 0.7601, 0.1377, 1.049, 0.3268, 1.049, 0.3269, 0.471, 0.3269, -0.1338, 0.1385, -0.1338, 0.1385, 0.4583, 1.651, 0.471, 1.651, -0.1313, 0.8943, -0.1313, 0.8943, 0.471, 1.651, 0.7601, 0.8942, 0.7601, 0.8942, 1.049, 1.651, 1.049, 0.7051, 0.471, 0.7051, -0.1338, 0.516, -0.1338, 0.516, 0.471, 0.7051, 0.7601, 0.516, 0.9104, 0.516, 1.049, 0.7051, 1.049, 0.8942, 0.7601, 0.7051, 0.7601, 0.7051, 1.049, 0.8942, 1.049, 0.8935, 0.4583, 0.8935, -0.1338, 0.7051, -0.1338, 0.7051, 0.471, 0.516, 0.471, 0.516, -0.1338, 0.3269, -0.1338, 0.3269, 0.471, 0.516, 0.7601, 0.3269, 0.7464, 0.516, 0.8967, 0.516, 0.471, 0.3269, 0.471, 0.3269, 0.7464, 0.516, 0.7601, 0.8943, 0.471, 0.7051, 0.7601, 0.8942, 0.7601, 0.7051, 0.471, 0.516, 0.471, 0.516, 0.7601, 0.7051, 0.7464, 1.651, 0.471, 0.8943, 0.471, 0.8942, 0.7601, 1.651, 0.7601, 0.3269, 0.471, 0.1385, 0.4583, 0.3269, 0.7464, 0.1377, 0.471, -0.6104, 0.471, -0.6104, 0.7601, 0.1377, 0.7601, 0.516, 0.8967, 0.7051, 0.7464, 0.516, 0.7601, 0.7051, 0.7464, 0.8935, 0.4583, 0.7051, 0.471, 0.516, 0.9104, 0.3268, 0.7601, 0.3268, 1.049, 0.516, 1.049, 0.3268, 0.7601, 0.1377, 0.471, 0.1377, 0.7601, 0.1385, 0.4583, 0.1385, -0.1338, 0.1377, -0.1313, 0.1377, 0.471, 0.8935, -0.1338, 0.8935, 0.4583, 0.8943, 0.471, 0.8943, -0.1313, 0.7051, 0.7464, 0.516, 0.8967, 0.516, 0.9104, 0.7051, 0.7601, 0.8935, 0.4583, 0.7051, 0.7464, 0.7051, 0.7601, 0.8943, 0.471, 0.516, 0.8967, 0.3269, 0.7464, 0.3268, 0.7601, 0.516, 0.9104, 0.3269, 0.7464, 0.1385, 0.4583, 0.1377, 0.471, 0.3268, 0.7601, 0.1315, 0.471, 0.8541, 0.4709, 0.8541, 1.017, 0.1315, 1.017, 0.1315, -0.09918, 0.8541, -0.09918, 0.8541, 0.4709, 0.1315, 0.471, -0.6104, -0.1313, 0.1297, -0.09729, 0.1297, 0.471, -0.6104, 0.471, -0.6104, 0.471, 0.1297, 0.471, 0.1297, 1.049, -0.6104, 1.049, 0.1315, 1.017, 0.8541, 1.017, 0.8559, 1.049, 0.1297, 1.049, 0.8541, 1.017, 0.8541, 0.4709, 0.8559, 0.471, 0.8559, 1.049, 0.8541, 0.4709, 0.8541, -0.09918, 0.8559, -0.09729, 0.8559, 0.471, 0.1315, -0.09918, 0.1315, 0.471, 0.1297, 0.471, 0.1297, -0.09729, 0.1315, 0.471, 0.1315, 1.017, 0.1297, 1.049, 0.1297, 0.471])
me_cube_001.materials.append(mat_material_002)
me_cube_001.use_remesh_preserve_volume = False
me_cube_001.use_remesh_preserve_attributes = False
me_cube_001.use_mirror_vertex_groups = False
me_cube_001.update()

# ---- objects
ob_circle = bpy.data.objects.new('Circle', me_circle_001)
ob_circle_001 = bpy.data.objects.new('Circle.001', me_circle_001)
ob_cube_003 = bpy.data.objects.new('Cube.003', me_cube_003)
ob_cube_012 = bpy.data.objects.new('Cube.012', me_cube_003)
ob_cube_013 = bpy.data.objects.new('Cube.013', me_cube_002)
ob_wallpillar = bpy.data.objects.new('WallPillar', me_cube_001)

# ---- transforms, parenting, visibility, modifiers, constraints
ob_circle.parent = ob_wallpillar
ob_circle.matrix_parent_inverse = Matrix(((5.746, -0.0, 0.0, 102.3), (-0.0, 0.1357, -0.0, -0.9969), (0.0, 0.0, 0.3224, -0.9696), (-0.0, 0.0, -0.0, 1.0)))
ob_circle.location = (-4.417, -2.508, 0.7469)
ob_circle.scale = (0.4831, 0.4831, 0.4831)
ob_circle.lineart.crease_threshold = 0.0
ob_circle_001.parent = ob_wallpillar
ob_circle_001.matrix_parent_inverse = Matrix(((5.746, -0.0, 0.0, 102.3), (-0.0, 0.1357, -0.0, -0.9969), (0.0, 0.0, 0.3224, -0.9696), (-0.0, 0.0, -0.0, 1.0)))
ob_circle_001.location = (-14.65, -2.508, 0.7469)
ob_circle_001.scale = (0.4831, 0.4831, 0.4831)
ob_circle_001.lineart.crease_threshold = 0.0
ob_cube_003.parent = ob_wallpillar
ob_cube_003.matrix_parent_inverse = Matrix(((5.746, -0.0, 0.0, 102.3), (-0.0, 0.1357, -0.0, -0.9969), (0.0, 0.0, 0.3224, -0.9696), (-0.0, 0.0, -0.0, 1.0)))
ob_cube_003.location = (-14.68, -2.455, 0.7608)
ob_cube_003.scale = (0.6153, 0.3823, 0.8316)
ob_cube_003.lineart.crease_threshold = 0.0
ob_cube_012.parent = ob_wallpillar
ob_cube_012.matrix_parent_inverse = Matrix(((5.746, -0.0, 0.0, 102.3), (-0.0, 0.1357, -0.0, -0.9969), (0.0, 0.0, 0.3224, -0.9696), (-0.0, 0.0, -0.0, 1.0)))
ob_cube_012.location = (-4.445, -2.455, 0.7608)
ob_cube_012.scale = (0.6153, 0.3823, 0.8316)
ob_cube_012.lineart.crease_threshold = 0.0
ob_cube_013.parent = ob_wallpillar
ob_cube_013.matrix_parent_inverse = Matrix(((5.746, -0.0, 0.0, 102.3), (-0.0, 0.1357, -0.0, -0.9969), (0.0, 0.0, 0.3224, -0.9696), (-0.0, 0.0, -0.0, 1.0)))
ob_cube_013.location = (-9.518, -2.727, 0.3525)
ob_cube_013.scale = (0.42, 0.6384, 0.42)
ob_cube_013.lineart.crease_threshold = 0.0
_m = ob_cube_013.modifiers.new('Mirror', 'MIRROR')
_m.merge_threshold = 0.022
ob_wallpillar.location = (-8.001, 10.25, 3.007)
ob_wallpillar.scale = (0.174, 7.368, 3.101)
ob_wallpillar.lock_rotations_4d = False
ob_wallpillar.empty_display_type = 'ARROWS'
ob_wallpillar.lineart.crease_threshold = 0.0

# ---- collection membership
col_collection.objects.link(ob_circle)
col_collection.objects.link(ob_circle_001)
col_collection.objects.link(ob_cube_003)
col_collection.objects.link(ob_cube_012)
col_collection.objects.link(ob_cube_013)
col_collection.objects.link(ob_wallpillar)

# ---- scene / render settings (as saved in the file)
scene.frame_start = 1; scene.frame_end = 250; scene.frame_set(1)
scene.render.engine = 'BLENDER_EEVEE_NEXT'
scene.cycles.use_denoising = False
scene.cycles.samples = 128
scene.cycles.sampling_pattern = 'TABULATED_SOBOL'
scene.cycles.use_adaptive_sampling = False
scene.cycles.use_light_tree = False
scene.view_settings.view_transform = 'Filmic'
bpy.context.view_layer.update()

# ---- added for rendering (the .blend has no active camera and no usable light): camera, sun
cam_auto = bpy.data.cameras.new('AutoCamera')
cam_auto.lens = 50.0
cam_auto.sensor_width = 36.0
cam_auto.clip_end = 1000.0
ob_auto_camera = bpy.data.objects.new('AutoCamera', cam_auto)
scene.collection.objects.link(ob_auto_camera)
ob_auto_camera.location = (28.0058, -33.1656, 29.1685)
ob_auto_camera.rotation_euler = (1.09748, -7.21219e-08, 0.694738)
scene.camera = ob_auto_camera
light_auto_sun = bpy.data.lights.new('AutoSun', 'SUN')
light_auto_sun.energy = 3.0
light_auto_sun.angle = 0.0523599
ob_auto_sun = bpy.data.objects.new('AutoSun', light_auto_sun)
scene.collection.objects.link(ob_auto_sun)
ob_auto_sun.rotation_euler = (0.872665, 0.174533, 0.523599)
bpy.context.view_layer.update()
